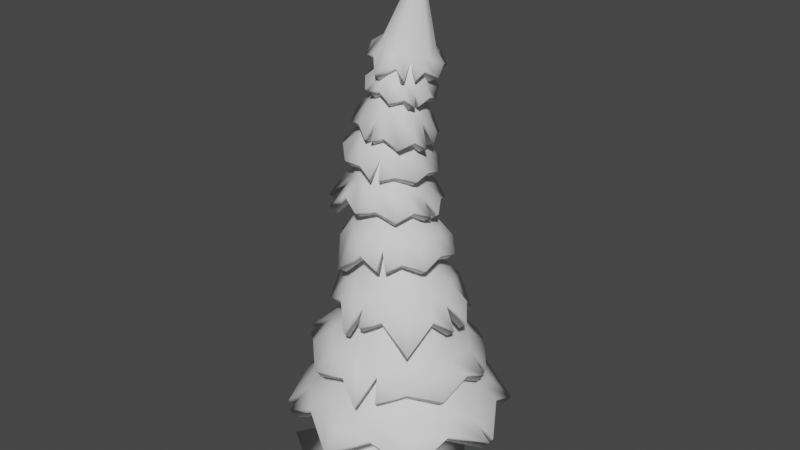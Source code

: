 # Source: arbol03.blend  (saved by Blender 2.92.15; exported with 4.5.12 LTS)
import bpy
from mathutils import Matrix  # noqa: F401  (used for matrix-valued properties, if any)

bpy.ops.wm.read_factory_settings(use_empty=True)
scene = bpy.context.scene
scene.name = 'Scene'

# ---- collections
col_collection = bpy.data.collections.new('Collection'); scene.collection.children.link(col_collection)

# ---- world
world_world = bpy.data.worlds.new('World'); scene.world = world_world
world_world.use_nodes = True; world_world.node_tree.nodes.clear()
_N = world_world.node_tree.nodes; _L = world_world.node_tree.links
n0 = _N.new('ShaderNodeOutputWorld'); n0.name = 'World Output'; n0.location = (300, 300)
n1 = _N.new('ShaderNodeBackground'); n1.name = 'Background'; n1.location = (10, 300)
n1.inputs[0].default_value = (0.05088, 0.05088, 0.05088, 1.0)
_L.new(n1.outputs[0], n0.inputs[0])
n0.is_active_output = True
world_world.color = (0.05088, 0.05088, 0.05088)
world_world.use_sun_shadow = False
world_world.sun_shadow_jitter_overblur = 0.0

# ---- meshes
me_cylinder = bpy.data.meshes.new('Cylinder')
me_cylinder.from_pydata([(-5.135e-08, 3.347, 0.0), (0.9102, 2.197, 0.0), (1.382, 1.59, 0.0), (1.967, 0.841, 0.0), (3.185, -0.04611, 0.0), (3.396, -1.233, 0.0), (0.7925, 1.694e-07, 15.91), (1.682, -2.235, 0.0), (1.095, -2.958, 0.0), (0.5533, -3.162, 0.0), (-1.164, -2.912, 0.0), (-1.935, -1.912, 0.0), (-3.419, -0.9332, 0.0), (-2.701, -0.1383, 0.0), (-2.197, 0.9102, 0.0), (-2.466, 1.82, 0.0), (-1.21, 2.543, 0.0), (0.3919, 0.3234, 14.0), (-1.128e-08, 1.346, 1.401), (-0.09799, 0.04263, 12.12), (-0.3919, 0.6888, 9.636), (0.294, 0.6201, 7.441), (1.989e-07, 0.7937, 5.26), (2.966e-08, 1.069, 2.624), (0.5078, 1.233, 1.307), (0.4458, 0.2998, 13.98), (0.4001, 0.9551, 2.516), (0.2711, 0.7595, 5.104), (0.525, 0.5729, 7.495), (-0.2296, 0.663, 9.558), (0.003638, 0.08529, 12.03), (0.9383, 0.9316, 1.242), (0.4915, 0.2605, 13.99), (0.7394, 0.6961, 2.464), (0.5009, 0.6096, 4.95), (0.7208, 0.4385, 7.541), (-0.09206, 0.5706, 9.482), (0.08979, 0.08058, 11.92), (1.226, 0.4888, 1.214), (0.522, 0.2117, 14.0), (0.966, 0.3312, 2.478), (0.6545, 0.3669, 4.821), (0.8517, 0.2373, 7.572), (-0.0001338, 0.4258, 9.421), (0.1474, 0.02925, 11.8), (1.327, -0.02846, 1.229), (0.5327, 0.1608, 14.03), (1.046, -0.0842, 2.555), (0.7084, 0.06841, 4.738), (0.8976, -2.875e-08, 7.583), (0.03215, 0.2505, 9.384), (0.1676, -0.06091, 11.69), (1.226, -0.5414, 1.284), (0.522, 0.1154, 14.07), (0.966, -0.4867, 2.683), (0.6545, -0.2405, 4.712), (0.8517, -0.2373, 7.572), (-0.0001338, 0.07138, 9.376), (0.1474, -0.1762, 11.61), (0.9383, -0.9719, 1.37), (0.4915, 0.08252, 14.11), (0.7394, -0.8152, 2.843), (0.5009, -0.5129, 4.748), (0.7208, -0.4385, 7.541), (-0.09206, -0.08419, 9.399), (0.08979, -0.299, 11.57), (0.5078, -1.254, 1.474), (0.4458, 0.06716, 14.15), (0.4001, -1.02, 3.01), (0.2711, -0.7071, 4.84), (0.525, -0.5729, 7.495), (-0.2296, -0.1926, 9.448), (0.003638, -0.4106, 11.58), (2.604e-07, -1.346, 1.581), (0.3919, 0.07165, 14.17), (2.807e-07, -1.069, 3.159), (4.08e-07, -0.7937, 4.974), (0.294, -0.6201, 7.441), (-0.3919, -0.2373, 9.518), (-0.09799, -0.4941, 11.63), (-0.5078, -1.233, 1.675), (0.3381, 0.09531, 14.19), (-0.4001, -0.9551, 3.267), (-0.2711, -0.7595, 5.13), (0.06294, -0.5729, 7.387), (-0.5542, -0.2115, 9.597), (-0.1996, -0.5368, 11.72), (-0.9383, -0.9316, 1.74), (0.2924, 0.1345, 14.18), (-0.7394, -0.6961, 3.318), (-0.5009, -0.6096, 5.284), (-0.1329, -0.4385, 7.34), (-0.6918, -0.1191, 9.672), (-0.2858, -0.5321, 11.83), (-1.226, -0.4888, 1.768), (0.2619, 0.1833, 14.17), (-0.966, -0.3312, 3.305), (-0.6545, -0.3669, 5.413), (-0.2638, -0.2373, 7.31), (-0.7837, 0.02574, 9.733), (-0.3433, -0.4808, 11.95), (-1.327, 0.02846, 1.753), (0.2511, 0.2343, 14.14), (-1.046, 0.0842, 3.228), (-0.7084, -0.06841, 5.497), (-0.3097, 4.387e-08, 7.299), (-0.816, 0.2011, 9.771), (-0.3635, -0.3906, 12.05), (-1.226, 0.5414, 1.698), (0.2619, 0.2797, 14.1), (-0.966, 0.4867, 3.1), (-0.6545, 0.2405, 5.522), (-0.2638, 0.2373, 7.31), (-0.7837, 0.3801, 9.778), (-0.3433, -0.2753, 12.13), (-0.9383, 0.9719, 1.612), (0.2924, 0.3126, 14.06), (-0.7394, 0.8152, 2.94), (-0.5009, 0.5129, 5.487), (-0.1329, 0.4385, 7.34), (-0.6918, 0.5357, 9.756), (-0.2858, -0.1525, 12.17), (-0.5078, 1.254, 1.508), (0.3381, 0.3279, 14.02), (-0.4001, 1.02, 2.773), (-0.2711, 0.7071, 5.395), (0.06294, 0.5729, 7.387), (-0.5542, 0.6441, 9.706), (-0.1996, -0.04088, 12.17), (-0.01288, 1.713, 0.654), (0.5031, 1.241, 0.5653), (-0.6405, 1.379, 0.7596), (0.8288, 0.9052, 0.507), (1.148, 0.4666, 0.4629), (1.64, -0.05054, 0.4153), (1.686, -0.679, 0.4298), (0.9458, -1.209, 0.54), (0.5784, -1.581, 0.6167), (0.2011, -1.69, 0.6954), (-0.6169, -1.556, 0.8166), (-1.055, -1.073, 0.8869), (-1.711, -0.5475, 0.9672), (-1.478, -0.06511, 0.9369), (-1.256, 0.5112, 0.8936), (-1.258, 1.006, 0.8632), (0.08939, 0.123, 13.1), (0.1539, 0.155, 13.07), (0.03473, 0.07104, 13.12), (-0.001784, 0.006994, 13.12), (-0.01461, -0.05936, 13.11), (-0.001784, -0.1179, 13.08), (0.03473, -0.1598, 13.04), (0.08939, -0.1785, 12.99), (0.1539, -0.1714, 12.95), (0.2183, -0.1394, 12.92), (0.273, -0.08737, 12.9), (0.3095, -0.02333, 12.9), (0.3223, 0.04302, 12.91), (0.3095, 0.1016, 12.94), (0.273, 0.1434, 12.98), (0.2183, 0.1622, 13.03)], [], [(131, 122, 18, 129), (132, 31, 38, 133), (133, 38, 45, 134), (134, 45, 52, 135), (135, 52, 59, 136), (136, 59, 66, 137), (137, 66, 73, 138), (138, 73, 80, 139), (139, 80, 87, 140), (140, 87, 94, 141), (141, 94, 101, 142), (142, 101, 108, 143), (143, 108, 115, 144), (144, 115, 122, 131), (129, 18, 24, 130), (0, 1, 2, 3, 4, 5, 7, 8, 9, 10, 11, 12, 13, 14, 15, 16), (130, 24, 31, 132), (116, 6, 123), (109, 6, 116), (102, 6, 109), (95, 6, 102), (88, 6, 95), (81, 6, 88), (74, 6, 81), (67, 6, 74), (60, 6, 67), (53, 6, 60), (46, 6, 53), (39, 6, 46), (32, 6, 39), (25, 6, 32), (17, 6, 25), (145, 146, 19, 128), (128, 19, 20, 127), (127, 20, 21, 126), (126, 21, 22, 125), (125, 22, 23, 124), (124, 23, 18, 122), (147, 145, 128, 121), (121, 128, 127, 120), (120, 127, 126, 119), (119, 126, 125, 118), (118, 125, 124, 117), (117, 124, 122, 115), (148, 147, 121, 114), (114, 121, 120, 113), (113, 120, 119, 112), (112, 119, 118, 111), (111, 118, 117, 110), (110, 117, 115, 108), (149, 148, 114, 107), (107, 114, 113, 106), (106, 113, 112, 105), (105, 112, 111, 104), (104, 111, 110, 103), (103, 110, 108, 101), (150, 149, 107, 100), (100, 107, 106, 99), (99, 106, 105, 98), (98, 105, 104, 97), (97, 104, 103, 96), (96, 103, 101, 94), (151, 150, 100, 93), (93, 100, 99, 92), (92, 99, 98, 91), (91, 98, 97, 90), (90, 97, 96, 89), (89, 96, 94, 87), (152, 151, 93, 86), (86, 93, 92, 85), (85, 92, 91, 84), (84, 91, 90, 83), (83, 90, 89, 82), (82, 89, 87, 80), (153, 152, 86, 79), (79, 86, 85, 78), (78, 85, 84, 77), (77, 84, 83, 76), (76, 83, 82, 75), (75, 82, 80, 73), (154, 153, 79, 72), (72, 79, 78, 71), (71, 78, 77, 70), (70, 77, 76, 69), (69, 76, 75, 68), (68, 75, 73, 66), (155, 154, 72, 65), (65, 72, 71, 64), (64, 71, 70, 63), (63, 70, 69, 62), (62, 69, 68, 61), (61, 68, 66, 59), (156, 155, 65, 58), (58, 65, 64, 57), (57, 64, 63, 56), (56, 63, 62, 55), (55, 62, 61, 54), (54, 61, 59, 52), (157, 156, 58, 51), (51, 58, 57, 50), (50, 57, 56, 49), (49, 56, 55, 48), (48, 55, 54, 47), (47, 54, 52, 45), (158, 157, 51, 44), (44, 51, 50, 43), (43, 50, 49, 42), (42, 49, 48, 41), (41, 48, 47, 40), (40, 47, 45, 38), (159, 158, 44, 37), (37, 44, 43, 36), (36, 43, 42, 35), (35, 42, 41, 34), (34, 41, 40, 33), (33, 40, 38, 31), (160, 159, 37, 30), (30, 37, 36, 29), (29, 36, 35, 28), (28, 35, 34, 27), (27, 34, 33, 26), (26, 33, 31, 24), (146, 160, 30, 19), (19, 30, 29, 20), (20, 29, 28, 21), (21, 28, 27, 22), (22, 27, 26, 23), (23, 26, 24, 18), (123, 6, 17), (1, 130, 132, 2), (0, 129, 130, 1), (15, 144, 131, 16), (14, 143, 144, 15), (13, 142, 143, 14), (12, 141, 142, 13), (11, 140, 141, 12), (10, 139, 140, 11), (9, 138, 139, 10), (8, 137, 138, 9), (7, 136, 137, 8), (5, 135, 136, 7), (4, 134, 135, 5), (3, 133, 134, 4), (2, 132, 133, 3), (16, 131, 129, 0), (17, 25, 160, 146), (25, 32, 159, 160), (32, 39, 158, 159), (39, 46, 157, 158), (46, 53, 156, 157), (53, 60, 155, 156), (60, 67, 154, 155), (67, 74, 153, 154), (74, 81, 152, 153), (81, 88, 151, 152), (88, 95, 150, 151), (95, 102, 149, 150), (102, 109, 148, 149), (109, 116, 147, 148), (116, 123, 145, 147), (123, 17, 146, 145)])
me_cylinder.polygons.foreach_set('use_smooth', [True] * 161)
_uv = me_cylinder.uv_layers.new(name='UVMap')
_uv.uv.foreach_set('vector', [0.0625, 0.5234, 0.0625, 0.5506, 0.0, 0.5506, 0.0, 0.5234, 0.875, 0.5234, 0.875, 0.5506, 0.8125, 0.5506, 0.8125, 0.5234, 0.8125, 0.5234, 0.8125, 0.5506, 0.75, 0.5506, 0.75, 0.5234, 0.75, 0.5234, 0.75, 0.5506, 0.6875, 0.5506, 0.6875, 0.5234, 0.6875, 0.5234, 0.6875, 0.5506, 0.625, 0.5506, 0.625, 0.5234, 0.625, 0.5234, 0.625, 0.5506, 0.5625, 0.5506, 0.5625, 0.5234, 0.5625, 0.5234, 0.5625, 0.5506, 0.5, 0.5506, 0.5, 0.5234, 0.5, 0.5234, 0.5, 0.5506, 0.4375, 0.5506, 0.4375, 0.5234, 0.4375, 0.5234, 0.4375, 0.5506, 0.375, 0.5506, 0.375, 0.5234, 0.375, 0.5234, 0.375, 0.5506, 0.3125, 0.5506, 0.3125, 0.5234, 0.3125, 0.5234, 0.3125, 0.5506, 0.25, 0.5506, 0.25, 0.5234, 0.25, 0.5234, 0.25, 0.5506, 0.1875, 0.5506, 0.1875, 0.5234, 0.1875, 0.5234, 0.1875, 0.5506, 0.125, 0.5506, 0.125, 0.5234, 0.125, 0.5234, 0.125, 0.5506, 0.0625, 0.5506, 0.0625, 0.5234, 1.0, 0.5234, 1.0, 0.5506, 0.9375, 0.5506, 0.9375, 0.5234, 0.75, 0.49, 0.8418, 0.4717, 0.9197, 0.4197, 0.9717, 0.3418, 0.99, 0.25, 0.9717, 0.1582, 0.9197, 0.08029, 0.8418, 0.02827, 0.75, 0.01, 0.6582, 0.02827, 0.5803, 0.08029, 0.5283, 0.1582, 0.51, 0.25, 0.5283, 0.3418, 0.5803, 0.4197, 0.6582, 0.4717, 0.9375, 0.5234, 0.9375, 0.5506, 0.875, 0.5506, 0.875, 0.5234, 0.125, 0.9758, 0.0625, 1.0, 0.0625, 0.9758, 0.1875, 0.9758, 0.125, 1.0, 0.125, 0.9758, 0.25, 0.9758, 0.1875, 1.0, 0.1875, 0.9758, 0.3125, 0.9758, 0.25, 1.0, 0.25, 0.9758, 0.375, 0.9758, 0.3125, 1.0, 0.3125, 0.9758, 0.4375, 0.9758, 0.375, 1.0, 0.375, 0.9758, 0.5, 0.9758, 0.4375, 1.0, 0.4375, 0.9758, 0.5625, 0.9758, 0.5, 1.0, 0.5, 0.9758, 0.625, 0.9758, 0.5625, 1.0, 0.5625, 0.9758, 0.6875, 0.9758, 0.625, 1.0, 0.625, 0.9758, 0.75, 0.9758, 0.6875, 1.0, 0.6875, 0.9758, 0.8125, 0.9758, 0.75, 1.0, 0.75, 0.9758, 0.875, 0.9758, 0.8125, 1.0, 0.8125, 0.9758, 0.9375, 0.9758, 0.875, 1.0, 0.875, 0.9758, 1.0, 0.9758, 0.9375, 1.0, 0.9375, 0.9758, 0.0625, 0.9391, 0.0, 0.9391, 0.0, 0.9003, 0.0625, 0.9003, 0.0625, 0.9003, 0.0, 0.9003, 0.0, 0.8247, 0.0625, 0.8247, 0.0625, 0.8247, 0.0, 0.8247, 0.0, 0.7492, 0.0625, 0.7492, 0.0625, 0.7492, 0.0, 0.7492, 0.0, 0.6737, 0.0625, 0.6737, 0.0625, 0.6737, 0.0, 0.6737, 0.0, 0.5981, 0.0625, 0.5981, 0.0625, 0.5981, 0.0, 0.5981, 0.0, 0.5506, 0.0625, 0.5506, 0.125, 0.9391, 0.0625, 0.9391, 0.0625, 0.9003, 0.125, 0.9003, 0.125, 0.9003, 0.0625, 0.9003, 0.0625, 0.8247, 0.125, 0.8247, 0.125, 0.8247, 0.0625, 0.8247, 0.0625, 0.7492, 0.125, 0.7492, 0.125, 0.7492, 0.0625, 0.7492, 0.0625, 0.6737, 0.125, 0.6737, 0.125, 0.6737, 0.0625, 0.6737, 0.0625, 0.5981, 0.125, 0.5981, 0.125, 0.5981, 0.0625, 0.5981, 0.0625, 0.5506, 0.125, 0.5506, 0.1875, 0.9391, 0.125, 0.9391, 0.125, 0.9003, 0.1875, 0.9003, 0.1875, 0.9003, 0.125, 0.9003, 0.125, 0.8247, 0.1875, 0.8247, 0.1875, 0.8247, 0.125, 0.8247, 0.125, 0.7492, 0.1875, 0.7492, 0.1875, 0.7492, 0.125, 0.7492, 0.125, 0.6737, 0.1875, 0.6737, 0.1875, 0.6737, 0.125, 0.6737, 0.125, 0.5981, 0.1875, 0.5981, 0.1875, 0.5981, 0.125, 0.5981, 0.125, 0.5506, 0.1875, 0.5506, 0.25, 0.9391, 0.1875, 0.9391, 0.1875, 0.9003, 0.25, 0.9003, 0.25, 0.9003, 0.1875, 0.9003, 0.1875, 0.8247, 0.25, 0.8247, 0.25, 0.8247, 0.1875, 0.8247, 0.1875, 0.7492, 0.25, 0.7492, 0.25, 0.7492, 0.1875, 0.7492, 0.1875, 0.6737, 0.25, 0.6737, 0.25, 0.6737, 0.1875, 0.6737, 0.1875, 0.5981, 0.25, 0.5981, 0.25, 0.5981, 0.1875, 0.5981, 0.1875, 0.5506, 0.25, 0.5506, 0.3125, 0.9391, 0.25, 0.9391, 0.25, 0.9003, 0.3125, 0.9003, 0.3125, 0.9003, 0.25, 0.9003, 0.25, 0.8247, 0.3125, 0.8247, 0.3125, 0.8247, 0.25, 0.8247, 0.25, 0.7492, 0.3125, 0.7492, 0.3125, 0.7492, 0.25, 0.7492, 0.25, 0.6737, 0.3125, 0.6737, 0.3125, 0.6737, 0.25, 0.6737, 0.25, 0.5981, 0.3125, 0.5981, 0.3125, 0.5981, 0.25, 0.5981, 0.25, 0.5506, 0.3125, 0.5506, 0.375, 0.9391, 0.3125, 0.9391, 0.3125, 0.9003, 0.375, 0.9003, 0.375, 0.9003, 0.3125, 0.9003, 0.3125, 0.8247, 0.375, 0.8247, 0.375, 0.8247, 0.3125, 0.8247, 0.3125, 0.7492, 0.375, 0.7492, 0.375, 0.7492, 0.3125, 0.7492, 0.3125, 0.6737, 0.375, 0.6737, 0.375, 0.6737, 0.3125, 0.6737, 0.3125, 0.5981, 0.375, 0.5981, 0.375, 0.5981, 0.3125, 0.5981, 0.3125, 0.5506, 0.375, 0.5506, 0.4375, 0.9391, 0.375, 0.9391, 0.375, 0.9003, 0.4375, 0.9003, 0.4375, 0.9003, 0.375, 0.9003, 0.375, 0.8247, 0.4375, 0.8247, 0.4375, 0.8247, 0.375, 0.8247, 0.375, 0.7492, 0.4375, 0.7492, 0.4375, 0.7492, 0.375, 0.7492, 0.375, 0.6737, 0.4375, 0.6737, 0.4375, 0.6737, 0.375, 0.6737, 0.375, 0.5981, 0.4375, 0.5981, 0.4375, 0.5981, 0.375, 0.5981, 0.375, 0.5506, 0.4375, 0.5506, 0.5, 0.9391, 0.4375, 0.9391, 0.4375, 0.9003, 0.5, 0.9003, 0.5, 0.9003, 0.4375, 0.9003, 0.4375, 0.8247, 0.5, 0.8247, 0.5, 0.8247, 0.4375, 0.8247, 0.4375, 0.7492, 0.5, 0.7492, 0.5, 0.7492, 0.4375, 0.7492, 0.4375, 0.6737, 0.5, 0.6737, 0.5, 0.6737, 0.4375, 0.6737, 0.4375, 0.5981, 0.5, 0.5981, 0.5, 0.5981, 0.4375, 0.5981, 0.4375, 0.5506, 0.5, 0.5506, 0.5625, 0.9391, 0.5, 0.9391, 0.5, 0.9003, 0.5625, 0.9003, 0.5625, 0.9003, 0.5, 0.9003, 0.5, 0.8247, 0.5625, 0.8247, 0.5625, 0.8247, 0.5, 0.8247, 0.5, 0.7492, 0.5625, 0.7492, 0.5625, 0.7492, 0.5, 0.7492, 0.5, 0.6737, 0.5625, 0.6737, 0.5625, 0.6737, 0.5, 0.6737, 0.5, 0.5981, 0.5625, 0.5981, 0.5625, 0.5981, 0.5, 0.5981, 0.5, 0.5506, 0.5625, 0.5506, 0.625, 0.9391, 0.5625, 0.9391, 0.5625, 0.9003, 0.625, 0.9003, 0.625, 0.9003, 0.5625, 0.9003, 0.5625, 0.8247, 0.625, 0.8247, 0.625, 0.8247, 0.5625, 0.8247, 0.5625, 0.7492, 0.625, 0.7492, 0.625, 0.7492, 0.5625, 0.7492, 0.5625, 0.6737, 0.625, 0.6737, 0.625, 0.6737, 0.5625, 0.6737, 0.5625, 0.5981, 0.625, 0.5981, 0.625, 0.5981, 0.5625, 0.5981, 0.5625, 0.5506, 0.625, 0.5506, 0.6875, 0.9391, 0.625, 0.9391, 0.625, 0.9003, 0.6875, 0.9003, 0.6875, 0.9003, 0.625, 0.9003, 0.625, 0.8247, 0.6875, 0.8247, 0.6875, 0.8247, 0.625, 0.8247, 0.625, 0.7492, 0.6875, 0.7492, 0.6875, 0.7492, 0.625, 0.7492, 0.625, 0.6737, 0.6875, 0.6737, 0.6875, 0.6737, 0.625, 0.6737, 0.625, 0.5981, 0.6875, 0.5981, 0.6875, 0.5981, 0.625, 0.5981, 0.625, 0.5506, 0.6875, 0.5506, 0.75, 0.9391, 0.6875, 0.9391, 0.6875, 0.9003, 0.75, 0.9003, 0.75, 0.9003, 0.6875, 0.9003, 0.6875, 0.8247, 0.75, 0.8247, 0.75, 0.8247, 0.6875, 0.8247, 0.6875, 0.7492, 0.75, 0.7492, 0.75, 0.7492, 0.6875, 0.7492, 0.6875, 0.6737, 0.75, 0.6737, 0.75, 0.6737, 0.6875, 0.6737, 0.6875, 0.5981, 0.75, 0.5981, 0.75, 0.5981, 0.6875, 0.5981, 0.6875, 0.5506, 0.75, 0.5506, 0.8125, 0.9391, 0.75, 0.9391, 0.75, 0.9003, 0.8125, 0.9003, 0.8125, 0.9003, 0.75, 0.9003, 0.75, 0.8247, 0.8125, 0.8247, 0.8125, 0.8247, 0.75, 0.8247, 0.75, 0.7492, 0.8125, 0.7492, 0.8125, 0.7492, 0.75, 0.7492, 0.75, 0.6737, 0.8125, 0.6737, 0.8125, 0.6737, 0.75, 0.6737, 0.75, 0.5981, 0.8125, 0.5981, 0.8125, 0.5981, 0.75, 0.5981, 0.75, 0.5506, 0.8125, 0.5506, 0.875, 0.9391, 0.8125, 0.9391, 0.8125, 0.9003, 0.875, 0.9003, 0.875, 0.9003, 0.8125, 0.9003, 0.8125, 0.8247, 0.875, 0.8247, 0.875, 0.8247, 0.8125, 0.8247, 0.8125, 0.7492, 0.875, 0.7492, 0.875, 0.7492, 0.8125, 0.7492, 0.8125, 0.6737, 0.875, 0.6737, 0.875, 0.6737, 0.8125, 0.6737, 0.8125, 0.5981, 0.875, 0.5981, 0.875, 0.5981, 0.8125, 0.5981, 0.8125, 0.5506, 0.875, 0.5506, 0.9375, 0.9391, 0.875, 0.9391, 0.875, 0.9003, 0.9375, 0.9003, 0.9375, 0.9003, 0.875, 0.9003, 0.875, 0.8247, 0.9375, 0.8247, 0.9375, 0.8247, 0.875, 0.8247, 0.875, 0.7492, 0.9375, 0.7492, 0.9375, 0.7492, 0.875, 0.7492, 0.875, 0.6737, 0.9375, 0.6737, 0.9375, 0.6737, 0.875, 0.6737, 0.875, 0.5981, 0.9375, 0.5981, 0.9375, 0.5981, 0.875, 0.5981, 0.875, 0.5506, 0.9375, 0.5506, 1.0, 0.9391, 0.9375, 0.9391, 0.9375, 0.9003, 1.0, 0.9003, 1.0, 0.9003, 0.9375, 0.9003, 0.9375, 0.8247, 1.0, 0.8247, 1.0, 0.8247, 0.9375, 0.8247, 0.9375, 0.7492, 1.0, 0.7492, 1.0, 0.7492, 0.9375, 0.7492, 0.9375, 0.6737, 1.0, 0.6737, 1.0, 0.6737, 0.9375, 0.6737, 0.9375, 0.5981, 1.0, 0.5981, 1.0, 0.5981, 0.9375, 0.5981, 0.9375, 0.5506, 1.0, 0.5506, 0.0625, 0.9758, 0.0, 1.0, 0.0, 0.9758, 0.9375, 0.5, 0.9375, 0.5234, 0.875, 0.5234, 0.875, 0.5, 1.0, 0.5, 1.0, 0.5234, 0.9375, 0.5234, 0.9375, 0.5, 0.125, 0.5, 0.125, 0.5234, 0.0625, 0.5234, 0.0625, 0.5, 0.1875, 0.5, 0.1875, 0.5234, 0.125, 0.5234, 0.125, 0.5, 0.25, 0.5, 0.25, 0.5234, 0.1875, 0.5234, 0.1875, 0.5, 0.3125, 0.5, 0.3125, 0.5234, 0.25, 0.5234, 0.25, 0.5, 0.375, 0.5, 0.375, 0.5234, 0.3125, 0.5234, 0.3125, 0.5, 0.4375, 0.5, 0.4375, 0.5234, 0.375, 0.5234, 0.375, 0.5, 0.5, 0.5, 0.5, 0.5234, 0.4375, 0.5234, 0.4375, 0.5, 0.5625, 0.5, 0.5625, 0.5234, 0.5, 0.5234, 0.5, 0.5, 0.625, 0.5, 0.625, 0.5234, 0.5625, 0.5234, 0.5625, 0.5, 0.6875, 0.5, 0.6875, 0.5234, 0.625, 0.5234, 0.625, 0.5, 0.75, 0.5, 0.75, 0.5234, 0.6875, 0.5234, 0.6875, 0.5, 0.8125, 0.5, 0.8125, 0.5234, 0.75, 0.5234, 0.75, 0.5, 0.875, 0.5, 0.875, 0.5234, 0.8125, 0.5234, 0.8125, 0.5, 0.0625, 0.5, 0.0625, 0.5234, 0.0, 0.5234, 0.0, 0.5, 1.0, 0.9758, 0.9375, 0.9758, 0.9375, 0.9391, 1.0, 0.9391, 0.9375, 0.9758, 0.875, 0.9758, 0.875, 0.9391, 0.9375, 0.9391, 0.875, 0.9758, 0.8125, 0.9758, 0.8125, 0.9391, 0.875, 0.9391, 0.8125, 0.9758, 0.75, 0.9758, 0.75, 0.9391, 0.8125, 0.9391, 0.75, 0.9758, 0.6875, 0.9758, 0.6875, 0.9391, 0.75, 0.9391, 0.6875, 0.9758, 0.625, 0.9758, 0.625, 0.9391, 0.6875, 0.9391, 0.625, 0.9758, 0.5625, 0.9758, 0.5625, 0.9391, 0.625, 0.9391, 0.5625, 0.9758, 0.5, 0.9758, 0.5, 0.9391, 0.5625, 0.9391, 0.5, 0.9758, 0.4375, 0.9758, 0.4375, 0.9391, 0.5, 0.9391, 0.4375, 0.9758, 0.375, 0.9758, 0.375, 0.9391, 0.4375, 0.9391, 0.375, 0.9758, 0.3125, 0.9758, 0.3125, 0.9391, 0.375, 0.9391, 0.3125, 0.9758, 0.25, 0.9758, 0.25, 0.9391, 0.3125, 0.9391, 0.25, 0.9758, 0.1875, 0.9758, 0.1875, 0.9391, 0.25, 0.9391, 0.1875, 0.9758, 0.125, 0.9758, 0.125, 0.9391, 0.1875, 0.9391, 0.125, 0.9758, 0.0625, 0.9758, 0.0625, 0.9391, 0.125, 0.9391, 0.0625, 0.9758, 0.0, 0.9758, 0.0, 0.9391, 0.0625, 0.9391])
me_cylinder.use_remesh_fix_poles = True
me_cylinder.use_remesh_preserve_attributes = False
me_cylinder.use_mirror_vertex_groups = False
me_cylinder.update()
me_cylinder_001 = bpy.data.meshes.new('Cylinder.001')
me_cylinder_001.from_pydata([(-0.5061, 3.3, -2.618), (2.389e-08, 0.8114, 1.0), (1.083, 2.672, -1.881), (0.3105, 0.7496, 1.0), (2.405, 2.26, -2.521), (0.5737, 0.5737, 1.0), (2.648, 1.107, -1.881), (0.7496, 0.3105, 1.0), (3.296, -0.09722, -2.365), (0.8114, -3.547e-08, 1.0), (2.648, -1.107, -1.881), (0.7496, -0.3105, 1.0), (2.301, -2.33, -2.439), (0.5737, -0.5737, 1.0), (1.083, -2.672, -1.881), (0.3105, -0.7496, 1.0), (-0.02822, -3.295, -2.439), (1.464e-07, -0.8114, 1.0), (-1.13, -2.672, -1.881), (-0.3105, -0.7496, 1.0), (-2.495, -2.201, -2.439), (-0.5737, -0.5737, 1.0), (-2.695, -1.107, -1.881), (-0.7496, -0.3105, 1.0), (-3.323, 0.05817, -2.199), (-0.8114, 9.676e-09, 1.0), (-2.659, 1.102, -1.808), (-0.7496, 0.3105, 1.0), (-2.321, 2.325, -2.366), (-0.5737, 0.5737, 1.0), (-1.13, 2.672, -1.881), (-0.3105, 0.7496, 1.0), (-0.02384, 2.688, -1.906), (0.8871, 2.19, -1.467), (1.877, 1.901, -1.906), (2.17, 0.9073, -1.467), (2.664, -2.593e-07, -1.906), (2.17, -0.9073, -1.467), (1.877, -1.901, -1.906), (0.8871, -2.19, -1.467), (-0.02384, -2.688, -1.906), (-0.9276, -2.19, -1.467), (-1.924, -1.901, -1.906), (-2.211, -0.9073, -1.467), (-2.712, -1.097e-07, -1.906), (-2.211, 0.9073, -1.467), (-1.924, 1.901, -1.906), (-0.9276, 2.19, -1.467), (0.1872, 3.325, -2.439), (3.145, 0.2984, -2.567), (-2.144, -2.529, -2.433), (-0.03368, 1.674, -0.9569), (0.5614, 1.424, -0.4615), (1.201, 1.21, -0.628), (1.391, 0.5899, -0.3719), (1.699, -1.941e-07, -0.5742), (1.391, -0.5899, -0.3719), (1.201, -1.21, -0.628), (0.5614, -1.424, -0.4615), (-0.001837, -1.711, -0.758), (-0.6116, -1.424, -0.5883), (-1.205, -1.21, -0.888), (-1.441, -0.5899, -0.678), (-1.698, -0.05336, -1.187), (-1.435, 0.5839, -0.8541), (-1.205, 1.21, -0.888), (-0.6116, 1.424, -0.5883)], [], [(51, 1, 3, 52), (52, 3, 5, 53), (53, 5, 7, 54), (54, 7, 9, 55), (55, 9, 11, 56), (56, 11, 13, 57), (57, 13, 15, 58), (58, 15, 17, 59), (59, 17, 19, 60), (60, 19, 21, 61), (61, 21, 23, 62), (62, 23, 25, 63), (63, 25, 27, 64), (64, 27, 29, 65), (65, 29, 31, 66), (66, 31, 1, 51), (30, 47, 32, 0), (28, 46, 47, 30), (26, 45, 46, 28), (24, 44, 45, 26), (22, 43, 44, 24), (20, 42, 43, 22), (18, 41, 42, 50), (16, 40, 41, 18), (14, 39, 40, 16), (12, 38, 39, 14), (10, 37, 38, 12), (8, 36, 37, 10), (6, 35, 36, 49), (4, 34, 35, 6), (2, 33, 34, 4), (48, 32, 33, 2), (47, 66, 51, 32), (46, 65, 66, 47), (45, 64, 65, 46), (44, 63, 64, 45), (43, 62, 63, 44), (42, 61, 62, 43), (41, 60, 61, 42), (40, 59, 60, 41), (39, 58, 59, 40), (38, 57, 58, 39), (37, 56, 57, 38), (36, 55, 56, 37), (35, 54, 55, 36), (34, 53, 54, 35), (33, 52, 53, 34), (32, 51, 52, 33)])
me_cylinder_001.polygons.foreach_set('use_smooth', [True] * 48)
_uv = me_cylinder_001.uv_layers.new(name='UVMap')
_uv.uv.foreach_set('vector', [1.0, 0.7403, 1.0, 1.0, 0.9375, 1.0, 0.9375, 0.7824, 0.9375, 0.7824, 0.9375, 1.0, 0.875, 1.0, 0.875, 0.7403, 0.875, 0.7403, 0.875, 1.0, 0.8125, 1.0, 0.8125, 0.7824, 0.8125, 0.7824, 0.8125, 1.0, 0.75, 1.0, 0.75, 0.7403, 0.75, 0.7403, 0.75, 1.0, 0.6875, 1.0, 0.6875, 0.7824, 0.6875, 0.7824, 0.6875, 1.0, 0.625, 1.0, 0.625, 0.7403, 0.625, 0.7403, 0.625, 1.0, 0.5625, 1.0, 0.5625, 0.7824, 0.5625, 0.7824, 0.5625, 1.0, 0.5, 1.0, 0.5, 0.7403, 0.5, 0.7403, 0.5, 1.0, 0.4375, 1.0, 0.4375, 0.7824, 0.4375, 0.7824, 0.4375, 1.0, 0.375, 1.0, 0.375, 0.7403, 0.375, 0.7403, 0.375, 1.0, 0.3125, 1.0, 0.3125, 0.7824, 0.3125, 0.7824, 0.3125, 1.0, 0.25, 1.0, 0.25, 0.7403, 0.25, 0.7403, 0.25, 1.0, 0.1875, 1.0, 0.1875, 0.7824, 0.1875, 0.7824, 0.1875, 1.0, 0.125, 1.0, 0.125, 0.7403, 0.125, 0.7403, 0.125, 1.0, 0.0625, 1.0, 0.0625, 0.7824, 0.0625, 0.7824, 0.0625, 1.0, 0.0, 1.0, 0.0, 0.7403, 0.0625, 0.5811, 0.0625, 0.644, 0.0, 0.575, 0.0, 0.5, 0.125, 0.5, 0.125, 0.575, 0.0625, 0.644, 0.0625, 0.5811, 0.1875, 0.5811, 0.1875, 0.644, 0.125, 0.575, 0.125, 0.5, 0.25, 0.5, 0.25, 0.575, 0.1875, 0.644, 0.1875, 0.5811, 0.3125, 0.5811, 0.3125, 0.644, 0.25, 0.575, 0.25, 0.5, 0.375, 0.5, 0.375, 0.575, 0.3125, 0.644, 0.3125, 0.5811, 0.4375, 0.5811, 0.4375, 0.644, 0.375, 0.575, 0.375, 0.5, 0.5, 0.5, 0.5, 0.575, 0.4375, 0.644, 0.4375, 0.5811, 0.5625, 0.5811, 0.5625, 0.644, 0.5, 0.575, 0.5, 0.5, 0.625, 0.5, 0.625, 0.575, 0.5625, 0.644, 0.5625, 0.5811, 0.6875, 0.5811, 0.6875, 0.644, 0.625, 0.575, 0.625, 0.5, 0.75, 0.5, 0.75, 0.575, 0.6875, 0.644, 0.6875, 0.5811, 0.8125, 0.5811, 0.8125, 0.644, 0.75, 0.575, 0.75, 0.5, 0.875, 0.5, 0.875, 0.575, 0.8125, 0.644, 0.8125, 0.5811, 0.9375, 0.5811, 0.9375, 0.644, 0.875, 0.575, 0.875, 0.5, 1.0, 0.5, 1.0, 0.575, 0.9375, 0.644, 0.9375, 0.5811, 0.0625, 0.644, 0.0625, 0.7824, 0.0, 0.7403, 0.0, 0.575, 0.125, 0.575, 0.125, 0.7403, 0.0625, 0.7824, 0.0625, 0.644, 0.1875, 0.644, 0.1875, 0.7824, 0.125, 0.7403, 0.125, 0.575, 0.25, 0.575, 0.25, 0.7403, 0.1875, 0.7824, 0.1875, 0.644, 0.3125, 0.644, 0.3125, 0.7824, 0.25, 0.7403, 0.25, 0.575, 0.375, 0.575, 0.375, 0.7403, 0.3125, 0.7824, 0.3125, 0.644, 0.4375, 0.644, 0.4375, 0.7824, 0.375, 0.7403, 0.375, 0.575, 0.5, 0.575, 0.5, 0.7403, 0.4375, 0.7824, 0.4375, 0.644, 0.5625, 0.644, 0.5625, 0.7824, 0.5, 0.7403, 0.5, 0.575, 0.625, 0.575, 0.625, 0.7403, 0.5625, 0.7824, 0.5625, 0.644, 0.6875, 0.644, 0.6875, 0.7824, 0.625, 0.7403, 0.625, 0.575, 0.75, 0.575, 0.75, 0.7403, 0.6875, 0.7824, 0.6875, 0.644, 0.8125, 0.644, 0.8125, 0.7824, 0.75, 0.7403, 0.75, 0.575, 0.875, 0.575, 0.875, 0.7403, 0.8125, 0.7824, 0.8125, 0.644, 0.9375, 0.644, 0.9375, 0.7824, 0.875, 0.7403, 0.875, 0.575, 1.0, 0.575, 1.0, 0.7403, 0.9375, 0.7824, 0.9375, 0.644])
me_cylinder_001.use_remesh_fix_poles = True
me_cylinder_001.use_remesh_preserve_attributes = False
me_cylinder_001.use_mirror_vertex_groups = False
me_cylinder_001.update()
me_cylinder_002 = bpy.data.meshes.new('Cylinder.002')
me_cylinder_002.from_pydata([(-0.02578, 2.703, -2.142), (3.487e-08, 0.7179, 1.0), (1.078, 2.671, -2.439), (0.2747, 0.6633, 1.0), (1.886, 1.912, -2.142), (0.5076, 0.5076, 1.0), (2.784, 0.7148, -2.373), (0.6633, 0.2747, 1.0), (2.638, 0.06682, -2.07), (0.7179, -2.966e-08, 1.0), (2.643, -1.106, -2.439), (0.6633, -0.2747, 1.0), (1.886, -1.912, -2.142), (0.5076, -0.5076, 1.0), (0.735, -2.941, -2.688), (0.2747, -0.6633, 1.0), (0.06117, -2.767, -1.98), (1.433e-07, -0.7179, 1.0), (-1.134, -2.671, -2.439), (-0.2747, -0.6633, 1.0), (-1.937, -1.912, -2.142), (-0.5076, -0.5076, 1.0), (-2.882, -0.9664, -2.41), (-0.6633, -0.2747, 1.0), (-2.729, -1.432e-07, -2.142), (-0.7179, 1.028e-08, 1.0), (-2.828, 1.137, -2.306), (-0.6633, 0.2747, 1.0), (-1.937, 1.912, -2.142), (-0.5076, 0.5076, 1.0), (-0.6805, 2.855, -2.746), (-0.2747, 0.6633, 1.0), (-0.02152, 2.129, -1.622), (0.8454, 2.097, -1.845), (1.484, 1.506, -1.622), (2.074, 0.8687, -1.845), (2.005, -0.1315, -1.706), (2.074, -0.8687, -1.845), (1.484, -1.506, -1.622), (0.8454, -2.097, -1.845), (-0.02152, -2.129, -1.622), (-0.8921, -2.097, -1.845), (-1.527, -1.506, -1.622), (-2.121, -0.8687, -1.845), (-2.151, -1.314e-07, -1.622), (-2.121, 0.8687, -1.845), (-1.527, 1.506, -1.622), (-0.8921, 2.097, -1.845), (1.229, -2.598, -2.427), (-2.618, -1.286, -2.44), (-1.292, 2.593, -2.461), (2.519, 1.24, -2.604), (-0.01591, 1.463, -0.7967), (0.5772, 1.429, -0.9187), (1.019, 1.035, -0.7784), (1.337, 0.5663, -0.9305), (1.447, -1.808e-07, -0.7709), (1.414, -0.5919, -0.9039), (1.019, -1.035, -0.7784), (0.5772, -1.429, -0.9187), (-0.08067, -1.267, -0.8017), (-0.5776, -1.505, -1.222), (-1.05, -1.035, -0.815), (-1.444, -0.5919, -0.9544), (-1.479, -9.246e-08, -0.8226), (-1.444, 0.5919, -0.9544), (-1.05, 1.035, -0.815), (-0.6065, 1.429, -0.9396)], [], [(52, 1, 3, 53), (53, 3, 5, 54), (54, 5, 7, 55), (55, 7, 9, 56), (56, 9, 11, 57), (57, 11, 13, 58), (58, 13, 15, 59), (59, 15, 17, 60), (60, 17, 19, 61), (61, 19, 21, 62), (62, 21, 23, 63), (63, 23, 25, 64), (64, 25, 27, 65), (65, 27, 29, 66), (66, 29, 31, 67), (67, 31, 1, 52), (30, 47, 32, 0), (28, 46, 47, 50), (26, 45, 46, 28), (24, 44, 45, 26), (22, 43, 44, 24), (20, 42, 43, 49), (18, 41, 42, 20), (16, 40, 41, 18), (14, 39, 40, 16), (12, 38, 39, 48), (10, 37, 38, 12), (8, 36, 37, 10), (6, 35, 36, 8), (4, 34, 35, 51), (2, 33, 34, 4), (0, 32, 33, 2), (47, 67, 52, 32), (46, 66, 67, 47), (45, 65, 66, 46), (44, 64, 65, 45), (43, 63, 64, 44), (42, 62, 63, 43), (41, 61, 62, 42), (40, 60, 61, 41), (39, 59, 60, 40), (38, 58, 59, 39), (37, 57, 58, 38), (36, 56, 57, 37), (35, 55, 56, 36), (34, 54, 55, 35), (33, 53, 54, 34), (32, 52, 53, 33)])
me_cylinder_002.polygons.foreach_set('use_smooth', [True] * 48)
_uv = me_cylinder_002.uv_layers.new(name='UVMap')
_uv.uv.foreach_set('vector', [1.0, 0.7414, 1.0, 1.0, 0.9375, 1.0, 0.9375, 0.717, 0.9375, 0.717, 0.9375, 1.0, 0.875, 1.0, 0.875, 0.7414, 0.875, 0.7414, 0.875, 1.0, 0.8125, 1.0, 0.8125, 0.717, 0.8125, 0.717, 0.8125, 1.0, 0.75, 1.0, 0.75, 0.7414, 0.75, 0.7414, 0.75, 1.0, 0.6875, 1.0, 0.6875, 0.717, 0.6875, 0.717, 0.6875, 1.0, 0.625, 1.0, 0.625, 0.7414, 0.625, 0.7414, 0.625, 1.0, 0.5625, 1.0, 0.5625, 0.717, 0.5625, 0.717, 0.5625, 1.0, 0.5, 1.0, 0.5, 0.7414, 0.5, 0.7414, 0.5, 1.0, 0.4375, 1.0, 0.4375, 0.717, 0.4375, 0.717, 0.4375, 1.0, 0.375, 1.0, 0.375, 0.7414, 0.375, 0.7414, 0.375, 1.0, 0.3125, 1.0, 0.3125, 0.717, 0.3125, 0.717, 0.3125, 1.0, 0.25, 1.0, 0.25, 0.7414, 0.25, 0.7414, 0.25, 1.0, 0.1875, 1.0, 0.1875, 0.7169, 0.1875, 0.7169, 0.1875, 1.0, 0.125, 1.0, 0.125, 0.7414, 0.125, 0.7414, 0.125, 1.0, 0.0625, 1.0, 0.0625, 0.717, 0.0625, 0.717, 0.0625, 1.0, 0.0, 1.0, 0.0, 0.7414, 0.0625, 0.5, 0.0625, 0.5846, 0.0, 0.6205, 0.0, 0.5431, 0.125, 0.5431, 0.125, 0.6205, 0.0625, 0.5846, 0.0625, 0.5, 0.1875, 0.5, 0.1875, 0.5846, 0.125, 0.6205, 0.125, 0.5431, 0.25, 0.5431, 0.25, 0.6205, 0.1875, 0.5846, 0.1875, 0.5, 0.3125, 0.5, 0.3125, 0.5846, 0.25, 0.6205, 0.25, 0.5431, 0.375, 0.5431, 0.375, 0.6205, 0.3125, 0.5846, 0.3125, 0.5, 0.4375, 0.5, 0.4375, 0.5846, 0.375, 0.6205, 0.375, 0.5431, 0.5, 0.5431, 0.5, 0.6205, 0.4375, 0.5846, 0.4375, 0.5, 0.5625, 0.5, 0.5625, 0.5846, 0.5, 0.6205, 0.5, 0.5431, 0.625, 0.5431, 0.625, 0.6205, 0.5625, 0.5846, 0.5625, 0.5, 0.6875, 0.5, 0.6875, 0.5846, 0.625, 0.6205, 0.625, 0.5431, 0.75, 0.5431, 0.75, 0.6205, 0.6875, 0.5846, 0.6875, 0.5, 0.8125, 0.5, 0.8125, 0.5846, 0.75, 0.6205, 0.75, 0.5431, 0.875, 0.5431, 0.875, 0.6205, 0.8125, 0.5846, 0.8125, 0.5, 0.9375, 0.5, 0.9375, 0.5846, 0.875, 0.6205, 0.875, 0.5431, 1.0, 0.5431, 1.0, 0.6205, 0.9375, 0.5846, 0.9375, 0.5, 0.0625, 0.5846, 0.0625, 0.717, 0.0, 0.7414, 0.0, 0.6205, 0.125, 0.6205, 0.125, 0.7414, 0.0625, 0.717, 0.0625, 0.5846, 0.1875, 0.5846, 0.1875, 0.7169, 0.125, 0.7414, 0.125, 0.6205, 0.25, 0.6205, 0.25, 0.7414, 0.1875, 0.7169, 0.1875, 0.5846, 0.3125, 0.5846, 0.3125, 0.717, 0.25, 0.7414, 0.25, 0.6205, 0.375, 0.6205, 0.375, 0.7414, 0.3125, 0.717, 0.3125, 0.5846, 0.4375, 0.5846, 0.4375, 0.717, 0.375, 0.7414, 0.375, 0.6205, 0.5, 0.6205, 0.5, 0.7414, 0.4375, 0.717, 0.4375, 0.5846, 0.5625, 0.5846, 0.5625, 0.717, 0.5, 0.7414, 0.5, 0.6205, 0.625, 0.6205, 0.625, 0.7414, 0.5625, 0.717, 0.5625, 0.5846, 0.6875, 0.5846, 0.6875, 0.717, 0.625, 0.7414, 0.625, 0.6205, 0.75, 0.6205, 0.75, 0.7414, 0.6875, 0.717, 0.6875, 0.5846, 0.8125, 0.5846, 0.8125, 0.717, 0.75, 0.7414, 0.75, 0.6205, 0.875, 0.6205, 0.875, 0.7414, 0.8125, 0.717, 0.8125, 0.5846, 0.9375, 0.5846, 0.9375, 0.717, 0.875, 0.7414, 0.875, 0.6205, 1.0, 0.6205, 1.0, 0.7414, 0.9375, 0.717, 0.9375, 0.5846])
me_cylinder_002.use_remesh_fix_poles = True
me_cylinder_002.use_remesh_preserve_attributes = False
me_cylinder_002.use_mirror_vertex_groups = False
me_cylinder_002.update()
me_cylinder_003 = bpy.data.meshes.new('Cylinder.003')
me_cylinder_003.from_pydata([(-0.06707, 2.439, -2.593), (-0.464, 0.8747, 0.9873), (0.9845, 1.955, -2.065), (-0.2091, 0.824, 0.9873), (1.882, 1.513, -2.772), (0.006933, 0.6796, 0.9873), (2.12, 0.8198, -2.065), (0.1513, 0.4635, 0.9873), (2.528, -0.2789, -2.483), (0.202, 0.2086, 0.9873), (2.12, -0.7863, -2.065), (0.1513, -0.04625, 0.9873), (2.114, -1.954, -2.786), (0.006933, -0.2623, 0.9873), (0.9845, -1.922, -2.065), (-0.2091, -0.4067, 0.9873), (-0.004622, -2.436, -2.743), (-0.464, -0.4574, 0.9873), (-0.6216, -1.922, -2.065), (-0.7189, -0.4067, 0.9873), (-1.345, -1.606, -2.417), (-0.935, -0.2623, 0.9873), (-1.757, -0.7863, -2.065), (-1.079, -0.04625, 0.9873), (-2.05, 0.2014, -2.428), (-1.13, 0.2086, 0.9873), (-1.757, 0.8198, -2.065), (-1.079, 0.4635, 0.9873), (-1.345, 1.595, -2.417), (-0.935, 0.6796, 0.9873), (-0.6216, 1.955, -2.065), (-0.7189, 0.824, 0.9873), (0.1266, 1.757, -1.806), (0.687, 1.532, -1.552), (1.345, 1.252, -1.806), (1.555, 0.6631, -1.552), (1.85, 0.03306, -1.806), (1.555, -0.5651, -1.552), (1.345, -1.186, -1.806), (0.687, -1.434, -1.552), (0.1266, -1.691, -1.806), (-0.5411, -1.434, -1.552), (-1.092, -1.186, -1.806), (-1.41, -0.5651, -1.552), (-1.597, 0.03306, -1.806), (-1.41, 0.6631, -1.552), (-1.092, 1.252, -1.806), (-0.5411, 1.532, -1.552), (2.58, 0.2706, -2.441), (0.4137, -2.275, -2.391), (-1.99, -0.2087, -2.452), (0.3929, 2.306, -2.407), (-0.0171, 1.265, -1.126), (0.3768, 1.116, -0.9698), (0.8236, 0.9165, -1.126), (0.9805, 0.5125, -0.9698), (1.172, 0.07578, -1.126), (0.9805, -0.3413, -0.9698), (0.8236, -0.7649, -1.126), (0.3768, -0.9451, -0.9698), (-0.0171, -1.113, -1.126), (-0.4771, -0.9451, -0.9698), (-0.8578, -0.7649, -1.126), (-1.081, -0.3413, -0.9698), (-1.206, 0.07578, -1.126), (-1.081, 0.5125, -0.9698), (-0.8578, 0.9165, -1.126), (-0.4771, 1.116, -0.9698)], [], [(52, 1, 3, 53), (53, 3, 5, 54), (54, 5, 7, 55), (55, 7, 9, 56), (56, 9, 11, 57), (57, 11, 13, 58), (58, 13, 15, 59), (59, 15, 17, 60), (60, 17, 19, 61), (61, 19, 21, 62), (62, 21, 23, 63), (63, 23, 25, 64), (64, 25, 27, 65), (65, 27, 29, 66), (66, 29, 31, 67), (67, 31, 1, 52), (30, 47, 32, 0), (28, 46, 47, 30), (26, 45, 46, 28), (24, 44, 45, 26), (22, 43, 44, 50), (20, 42, 43, 22), (18, 41, 42, 20), (16, 40, 41, 18), (14, 39, 40, 49), (12, 38, 39, 14), (10, 37, 38, 12), (8, 36, 37, 10), (6, 35, 36, 48), (4, 34, 35, 6), (2, 33, 34, 4), (51, 32, 33, 2), (47, 67, 52, 32), (46, 66, 67, 47), (45, 65, 66, 46), (44, 64, 65, 45), (43, 63, 64, 44), (42, 62, 63, 43), (41, 61, 62, 42), (40, 60, 61, 41), (39, 59, 60, 40), (38, 58, 59, 39), (37, 57, 58, 38), (36, 56, 57, 37), (35, 55, 56, 36), (34, 54, 55, 35), (33, 53, 54, 34), (32, 52, 53, 33)])
me_cylinder_003.polygons.foreach_set('use_smooth', [True] * 48)
_uv = me_cylinder_003.uv_layers.new(name='UVMap')
_uv.uv.foreach_set('vector', [1.0, 0.6848, 1.0, 1.0, 0.9375, 1.0, 0.9375, 0.7174, 0.9375, 0.7174, 0.9375, 1.0, 0.875, 1.0, 0.875, 0.6848, 0.875, 0.6848, 0.875, 1.0, 0.8125, 1.0, 0.8125, 0.7174, 0.8125, 0.7174, 0.8125, 1.0, 0.75, 1.0, 0.75, 0.6848, 0.75, 0.6848, 0.75, 1.0, 0.6875, 1.0, 0.6875, 0.7174, 0.6875, 0.7174, 0.6875, 1.0, 0.625, 1.0, 0.625, 0.6848, 0.625, 0.6848, 0.625, 1.0, 0.5625, 1.0, 0.5625, 0.7174, 0.5625, 0.7174, 0.5625, 1.0, 0.5, 1.0, 0.5, 0.6848, 0.5, 0.6848, 0.5, 1.0, 0.4375, 1.0, 0.4375, 0.7174, 0.4375, 0.7174, 0.4375, 1.0, 0.375, 1.0, 0.375, 0.6848, 0.375, 0.6848, 0.375, 1.0, 0.3125, 1.0, 0.3125, 0.7174, 0.3125, 0.7174, 0.3125, 1.0, 0.25, 1.0, 0.25, 0.6848, 0.25, 0.6848, 0.25, 1.0, 0.1875, 1.0, 0.1875, 0.7174, 0.1875, 0.7174, 0.1875, 1.0, 0.125, 1.0, 0.125, 0.6848, 0.125, 0.6848, 0.125, 1.0, 0.0625, 1.0, 0.0625, 0.7174, 0.0625, 0.7174, 0.0625, 1.0, 0.0, 1.0, 0.0, 0.6848, 0.0625, 0.5517, 0.0625, 0.6298, 0.0, 0.5871, 0.0, 0.5, 0.125, 0.5, 0.125, 0.5871, 0.0625, 0.6298, 0.0625, 0.5517, 0.1875, 0.5517, 0.1875, 0.6298, 0.125, 0.5871, 0.125, 0.5, 0.25, 0.5, 0.25, 0.5871, 0.1875, 0.6298, 0.1875, 0.5517, 0.3125, 0.5517, 0.3125, 0.6298, 0.25, 0.5871, 0.25, 0.5, 0.375, 0.5, 0.375, 0.5871, 0.3125, 0.6298, 0.3125, 0.5517, 0.4375, 0.5517, 0.4375, 0.6298, 0.375, 0.5871, 0.375, 0.5, 0.5, 0.5, 0.5, 0.5871, 0.4375, 0.6298, 0.4375, 0.5517, 0.5625, 0.5517, 0.5625, 0.6298, 0.5, 0.5871, 0.5, 0.5, 0.625, 0.5, 0.625, 0.5871, 0.5625, 0.6298, 0.5625, 0.5517, 0.6875, 0.5517, 0.6875, 0.6298, 0.625, 0.5871, 0.625, 0.5, 0.75, 0.5, 0.75, 0.5871, 0.6875, 0.6298, 0.6875, 0.5517, 0.8125, 0.5517, 0.8125, 0.6298, 0.75, 0.5871, 0.75, 0.5, 0.875, 0.5, 0.875, 0.5871, 0.8125, 0.6298, 0.8125, 0.5517, 0.9375, 0.5517, 0.9375, 0.6298, 0.875, 0.5871, 0.875, 0.5, 1.0, 0.5, 1.0, 0.5871, 0.9375, 0.6298, 0.9375, 0.5517, 0.0625, 0.6298, 0.0625, 0.7174, 0.0, 0.6848, 0.0, 0.5871, 0.125, 0.5871, 0.125, 0.6848, 0.0625, 0.7174, 0.0625, 0.6298, 0.1875, 0.6298, 0.1875, 0.7174, 0.125, 0.6848, 0.125, 0.5871, 0.25, 0.5871, 0.25, 0.6848, 0.1875, 0.7174, 0.1875, 0.6298, 0.3125, 0.6298, 0.3125, 0.7174, 0.25, 0.6848, 0.25, 0.5871, 0.375, 0.5871, 0.375, 0.6848, 0.3125, 0.7174, 0.3125, 0.6298, 0.4375, 0.6298, 0.4375, 0.7174, 0.375, 0.6848, 0.375, 0.5871, 0.5, 0.5871, 0.5, 0.6848, 0.4375, 0.7174, 0.4375, 0.6298, 0.5625, 0.6298, 0.5625, 0.7174, 0.5, 0.6848, 0.5, 0.5871, 0.625, 0.5871, 0.625, 0.6848, 0.5625, 0.7174, 0.5625, 0.6298, 0.6875, 0.6298, 0.6875, 0.7174, 0.625, 0.6848, 0.625, 0.5871, 0.75, 0.5871, 0.75, 0.6848, 0.6875, 0.7174, 0.6875, 0.6298, 0.8125, 0.6298, 0.8125, 0.7174, 0.75, 0.6848, 0.75, 0.5871, 0.875, 0.5871, 0.875, 0.6848, 0.8125, 0.7174, 0.8125, 0.6298, 0.9375, 0.6298, 0.9375, 0.7174, 0.875, 0.6848, 0.875, 0.5871, 1.0, 0.5871, 1.0, 0.6848, 0.9375, 0.7174, 0.9375, 0.6298])
me_cylinder_003.use_remesh_fix_poles = True
me_cylinder_003.use_remesh_preserve_attributes = False
me_cylinder_003.use_mirror_vertex_groups = False
me_cylinder_003.update()
me_cylinder_005 = bpy.data.meshes.new('Cylinder.005')
me_cylinder_005.from_pydata([(0.2092, 1.834, -2.161), (-0.3752, 0.5902, 1.041), (1.194, 1.776, -2.723), (-0.1671, 0.5488, 1.041), (1.507, 1.297, -2.158), (0.009369, 0.4309, 1.041), (2.048, 0.7368, -2.412), (0.1273, 0.2545, 1.041), (2.045, -0.001543, -2.156), (0.1686, 0.04636, 1.041), (2.048, -0.7475, -2.412), (0.1273, -0.1617, 1.041), (1.507, -1.3, -2.158), (0.009369, -0.3382, 1.041), (0.9221, -1.851, -2.421), (-0.1671, -0.456, 1.041), (0.2092, -1.838, -2.161), (-0.3752, -0.4974, 1.041), (-0.548, -1.961, -2.932), (-0.5833, -0.456, 1.041), (-1.089, -1.3, -2.165), (-0.7597, -0.3382, 1.041), (-1.583, -0.6818, -2.426), (-0.8776, -0.1617, 1.041), (-1.627, -0.001543, -2.166), (-0.919, 0.04636, 1.041), (-1.536, 0.7368, -2.422), (-0.8776, 0.2545, 1.041), (-1.089, 1.297, -2.165), (-0.7597, 0.4309, 1.041), (-0.4862, 1.786, -2.419), (-0.5833, 0.5488, 1.041), (0.1141, 1.412, -1.64), (0.7149, 1.372, -1.824), (1.108, 1.001, -1.637), (1.516, 0.5703, -1.822), (1.52, 0.006253, -1.636), (1.516, -0.5634, -1.822), (1.108, -0.9881, -1.637), (0.7149, -1.365, -1.824), (0.1141, -1.4, -1.64), (-0.4188, -1.365, -1.828), (-0.8802, -0.9881, -1.643), (-1.22, -0.5634, -1.83), (-1.292, 0.006253, -1.644), (-1.22, 0.5703, -1.83), (-0.8802, 1.001, -1.643), (-0.4188, 1.372, -1.828), (0.7866, 1.838, -2.472), (1.164, -1.684, -2.415), (-1.438, -0.8918, -2.437), (-0.1305, 1.001, -0.2997), (0.2739, 0.9604, -0.3919), (0.5589, 0.7157, -0.2984), (0.8219, 0.4124, -0.3908), (0.8445, 0.02631, -0.2978), (0.8219, -0.3626, -0.3908), (0.5589, -0.6631, -0.2984), (0.2739, -0.9105, -0.3919), (-0.1305, -0.9487, -0.2997), (-0.501, -0.9105, -0.3935), (-0.8199, -0.6631, -0.301), (-1.049, -0.3626, -0.3946), (-1.106, 0.02631, -0.3016), (-1.049, 0.4124, -0.3946), (-0.8199, 0.7157, -0.301), (-0.501, 0.9604, -0.3935), (0.497, 1.101, -1.343), (0.826, 0.8083, -1.232), (1.133, 0.4627, -1.395), (1.154, 0.01332, -1.26), (1.133, -0.4401, -1.395), (0.826, -0.7816, -1.232), (0.497, -1.079, -1.343), (0.03377, -1.111, -1.167), (-0.4028, -1.079, -1.269), (-0.7585, -0.7816, -1.102), (-1.039, -0.4401, -1.216), (-1.087, 0.01332, -1.075), (-1.039, 0.4627, -1.216), (-0.7585, 0.8083, -1.102), (-0.4028, 1.101, -1.269), (0.03377, 1.138, -1.167)], [], [(51, 1, 3, 52), (52, 3, 5, 53), (53, 5, 7, 54), (54, 7, 9, 55), (55, 9, 11, 56), (56, 11, 13, 57), (57, 13, 15, 58), (58, 15, 17, 59), (59, 17, 19, 60), (60, 19, 21, 61), (61, 21, 23, 62), (62, 23, 25, 63), (63, 25, 27, 64), (64, 27, 29, 65), (65, 29, 31, 66), (66, 31, 1, 51), (30, 47, 32, 0), (28, 46, 47, 30), (26, 45, 46, 28), (24, 44, 45, 26), (22, 43, 44, 24), (20, 42, 43, 50), (18, 41, 42, 20), (16, 40, 41, 18), (14, 39, 40, 16), (12, 38, 39, 49), (10, 37, 38, 12), (8, 36, 37, 10), (6, 35, 36, 8), (4, 34, 35, 6), (2, 33, 34, 4), (0, 32, 33, 48), (81, 66, 51, 82), (80, 65, 66, 81), (79, 64, 65, 80), (78, 63, 64, 79), (77, 62, 63, 78), (76, 61, 62, 77), (75, 60, 61, 76), (74, 59, 60, 75), (73, 58, 59, 74), (72, 57, 58, 73), (71, 56, 57, 72), (70, 55, 56, 71), (69, 54, 55, 70), (68, 53, 54, 69), (67, 52, 53, 68), (82, 51, 52, 67), (32, 82, 67, 33), (33, 67, 68, 34), (34, 68, 69, 35), (35, 69, 70, 36), (36, 70, 71, 37), (37, 71, 72, 38), (38, 72, 73, 39), (39, 73, 74, 40), (40, 74, 75, 41), (41, 75, 76, 42), (42, 76, 77, 43), (43, 77, 78, 44), (44, 78, 79, 45), (45, 79, 80, 46), (46, 80, 81, 47), (47, 81, 82, 32)])
me_cylinder_005.polygons.foreach_set('use_smooth', [True] * 64)
_uv = me_cylinder_005.uv_layers.new(name='UVMap')
_uv.uv.foreach_set('vector', [0.9924, 0.8156, 0.9876, 1.014, 0.921, 1.014, 0.9279, 0.7996, 0.9279, 0.7996, 0.921, 1.014, 0.8475, 1.012, 0.8581, 0.8147, 0.8581, 0.8147, 0.8475, 1.012, 0.7785, 1.009, 0.7926, 0.7972, 0.7926, 0.7972, 0.7785, 1.009, 0.7142, 1.005, 0.728, 0.8104, 0.728, 0.8104, 0.7142, 1.005, 0.654, 0.9992, 0.668, 0.7913, 0.668, 0.7913, 0.654, 0.9992, 0.6015, 0.9967, 0.6106, 0.8052, 0.6106, 0.8052, 0.6015, 0.9967, 0.5526, 0.9961, 0.5567, 0.7895, 0.5567, 0.7895, 0.5526, 0.9961, 0.5049, 0.9974, 0.503, 0.8056, 0.503, 0.8056, 0.5049, 0.9974, 0.4436, 0.9974, 0.441, 0.7902, 0.441, 0.7902, 0.4436, 0.9974, 0.3995, 1.002, 0.39, 0.8082, 0.39, 0.8082, 0.3995, 1.002, 0.3449, 1.004, 0.3314, 0.7943, 0.3314, 0.7943, 0.3449, 1.004, 0.2853, 1.006, 0.2717, 0.8111, 0.2717, 0.8111, 0.2853, 1.006, 0.2202, 1.008, 0.2066, 0.7965, 0.2066, 0.7965, 0.2202, 1.008, 0.1498, 1.01, 0.1403, 0.8132, 0.1403, 0.8132, 0.1498, 1.01, 0.07503, 1.012, 0.06981, 0.7985, 0.06981, 0.7985, 0.07503, 1.012, 0.005622, 1.013, 0.003454, 0.8149, 0.0625, 0.5, 0.06459, 0.5854, 0.001286, 0.6172, 0.0004163, 0.5379, 0.1268, 0.5377, 0.1307, 0.6166, 0.06459, 0.5854, 0.0625, 0.5, 0.1875, 0.5, 0.193, 0.5849, 0.1307, 0.6166, 0.1268, 0.5377, 0.2526, 0.5375, 0.2581, 0.6158, 0.193, 0.5849, 0.1875, 0.5, 0.3125, 0.5, 0.3179, 0.5842, 0.2581, 0.6158, 0.2526, 0.5375, 0.3768, 0.5371, 0.3806, 0.6147, 0.3179, 0.5842, 0.3125, 0.5, 0.4375, 0.5, 0.4385, 0.5831, 0.3806, 0.6147, 0.3768, 0.5371, 0.5004, 0.5368, 0.5011, 0.6137, 0.4385, 0.5831, 0.4375, 0.5, 0.5625, 0.5, 0.5608, 0.5828, 0.5011, 0.6137, 0.5004, 0.5368, 0.6233, 0.5368, 0.6196, 0.6136, 0.5608, 0.5828, 0.5625, 0.5, 0.6875, 0.5, 0.6819, 0.5834, 0.6196, 0.6136, 0.6233, 0.5368, 0.7474, 0.5374, 0.7418, 0.6155, 0.6819, 0.5834, 0.6875, 0.5, 0.8125, 0.5, 0.8068, 0.5851, 0.7418, 0.6155, 0.7474, 0.5374, 0.873, 0.5379, 0.8687, 0.6171, 0.8068, 0.5851, 0.8125, 0.5, 0.9375, 0.5, 0.9347, 0.5858, 0.8687, 0.6171, 0.873, 0.5379, 0.9991, 0.538, 0.9972, 0.6175, 0.9347, 0.5858, 0.9375, 0.5, 0.06646, 0.6617, 0.06981, 0.7985, 0.003454, 0.8149, 0.002062, 0.688, 0.1341, 0.687, 0.1403, 0.8132, 0.06981, 0.7985, 0.06646, 0.6617, 0.1978, 0.6606, 0.2066, 0.7965, 0.1403, 0.8132, 0.1341, 0.687, 0.2629, 0.6858, 0.2717, 0.8111, 0.2066, 0.7965, 0.1978, 0.6606, 0.3227, 0.6595, 0.3314, 0.7943, 0.2717, 0.8111, 0.2629, 0.6858, 0.384, 0.684, 0.39, 0.8082, 0.3314, 0.7943, 0.3227, 0.6595, 0.4394, 0.6572, 0.441, 0.7902, 0.39, 0.8082, 0.384, 0.684, 0.5018, 0.6824, 0.503, 0.8056, 0.441, 0.7902, 0.4394, 0.6572, 0.5594, 0.6568, 0.5567, 0.7895, 0.503, 0.8056, 0.5018, 0.6824, 0.6164, 0.6822, 0.6106, 0.8052, 0.5567, 0.7895, 0.5594, 0.6568, 0.6769, 0.6578, 0.668, 0.7913, 0.6106, 0.8052, 0.6164, 0.6822, 0.7369, 0.6853, 0.728, 0.8104, 0.668, 0.7913, 0.6769, 0.6578, 0.8017, 0.661, 0.7926, 0.7972, 0.728, 0.8104, 0.7369, 0.6853, 0.8649, 0.6879, 0.8581, 0.8147, 0.7926, 0.7972, 0.8017, 0.661, 0.9323, 0.6624, 0.9279, 0.7996, 0.8581, 0.8147, 0.8649, 0.6879, 0.9955, 0.6884, 0.9924, 0.8156, 0.9279, 0.7996, 0.9323, 0.6624, 0.9972, 0.6175, 0.9955, 0.6884, 0.9323, 0.6624, 0.9347, 0.5858, 0.9347, 0.5858, 0.9323, 0.6624, 0.8649, 0.6879, 0.8687, 0.6171, 0.8687, 0.6171, 0.8649, 0.6879, 0.8017, 0.661, 0.8068, 0.5851, 0.8068, 0.5851, 0.8017, 0.661, 0.7369, 0.6853, 0.7418, 0.6155, 0.7418, 0.6155, 0.7369, 0.6853, 0.6769, 0.6578, 0.6819, 0.5834, 0.6819, 0.5834, 0.6769, 0.6578, 0.6164, 0.6822, 0.6196, 0.6136, 0.6196, 0.6136, 0.6164, 0.6822, 0.5594, 0.6568, 0.5608, 0.5828, 0.5608, 0.5828, 0.5594, 0.6568, 0.5018, 0.6824, 0.5011, 0.6137, 0.5011, 0.6137, 0.5018, 0.6824, 0.4394, 0.6572, 0.4385, 0.5831, 0.4385, 0.5831, 0.4394, 0.6572, 0.384, 0.684, 0.3806, 0.6147, 0.3806, 0.6147, 0.384, 0.684, 0.3227, 0.6595, 0.3179, 0.5842, 0.3179, 0.5842, 0.3227, 0.6595, 0.2629, 0.6858, 0.2581, 0.6158, 0.2581, 0.6158, 0.2629, 0.6858, 0.1978, 0.6606, 0.193, 0.5849, 0.193, 0.5849, 0.1978, 0.6606, 0.1341, 0.687, 0.1307, 0.6166, 0.1307, 0.6166, 0.1341, 0.687, 0.06646, 0.6617, 0.06459, 0.5854, 0.06459, 0.5854, 0.06646, 0.6617, 0.002062, 0.688, 0.001286, 0.6172])
me_cylinder_005.use_remesh_fix_poles = True
me_cylinder_005.use_remesh_preserve_attributes = False
me_cylinder_005.use_mirror_vertex_groups = False
me_cylinder_005.update()
me_cylinder_006 = bpy.data.meshes.new('Cylinder.006')
me_cylinder_006.from_pydata([(-0.1653, 1.753, -2.425), (-0.1582, 0.1847, 0.9412), (0.5929, 1.501, -2.142), (-0.007673, 0.1548, 0.9412), (1.212, 1.234, -2.428), (0.1199, 0.0695, 0.9412), (1.484, 0.6094, -2.183), (0.2052, -0.0581, 0.9412), (1.711, -0.1346, -2.453), (0.2351, -0.2086, 0.9412), (1.484, -0.6517, -2.183), (0.2052, -0.3592, 0.9412), (1.212, -1.245, -2.428), (0.1199, -0.4868, 0.9412), (0.5929, -1.544, -2.142), (-0.007673, -0.572, 0.9412), (-0.02678, -1.759, -2.369), (-0.1582, -0.602, 0.9412), (-0.6669, -1.544, -2.083), (-0.3087, -0.572, 0.9412), (-1.66, -1.143, -2.588), (-0.4363, -0.4868, 0.9412), (-1.558, -0.6517, -2.042), (-0.5216, -0.3592, 0.9412), (-1.775, 0.1502, -2.322), (-0.5515, -0.2086, 0.9412), (-1.558, 0.6094, -2.042), (-0.5216, -0.0581, 0.9412), (-1.265, 1.234, -2.311), (-0.4363, 0.06951, 0.9412), (-0.6669, 1.501, -2.083), (-0.3087, 0.1548, 0.9412), (-0.04858, 1.192, -1.82), (0.3878, 1.022, -1.667), (0.8207, 0.8311, -1.86), (1.015, 0.394, -1.695), (1.181, -0.03908, -1.876), (1.015, -0.4934, -1.695), (0.8207, -0.9093, -1.86), (0.3878, -1.121, -1.667), (-0.04858, -1.27, -1.82), (-0.4987, -1.121, -1.628), (-0.9178, -0.9093, -1.781), (-1.126, -0.4934, -1.6), (-1.278, -0.03908, -1.764), (-1.126, 0.394, -1.6), (-0.9178, 0.8311, -1.781), (-0.4987, 1.022, -1.628), (-1.789, -0.08694, -2.287), (0.1416, 1.778, -2.356), (1.761, 0.1739, -2.47), (-1.188, -1.66, -2.654)], [], [(32, 1, 3, 33), (33, 3, 5, 34), (34, 5, 7, 35), (35, 7, 9, 36), (36, 9, 11, 37), (37, 11, 13, 38), (38, 13, 15, 39), (39, 15, 17, 40), (40, 17, 19, 41), (41, 19, 21, 42), (42, 21, 23, 43), (43, 23, 25, 44), (44, 25, 27, 45), (45, 27, 29, 46), (46, 29, 31, 47), (47, 31, 1, 32), (30, 47, 32, 0), (28, 46, 47, 30), (26, 45, 46, 28), (24, 44, 45, 26), (22, 43, 44, 48), (20, 42, 43, 22), (18, 41, 42, 51), (16, 40, 41, 18), (14, 39, 40, 16), (12, 38, 39, 14), (10, 37, 38, 12), (8, 36, 37, 10), (6, 35, 36, 50), (4, 34, 35, 6), (2, 33, 34, 4), (49, 32, 33, 2)])
me_cylinder_006.polygons.foreach_set('use_smooth', [True] * 32)
_uv = me_cylinder_006.uv_layers.new(name='UVMap')
_uv.uv.foreach_set('vector', [0.998, 0.5819, 0.9876, 1.014, 0.921, 1.014, 0.9338, 0.6154, 0.9338, 0.6154, 0.921, 1.014, 0.8475, 1.012, 0.8706, 0.5816, 0.8706, 0.5816, 0.8475, 1.012, 0.7785, 1.009, 0.8049, 0.6144, 0.8049, 0.6144, 0.7785, 1.009, 0.7142, 1.005, 0.7443, 0.5805, 0.7443, 0.5805, 0.7142, 1.005, 0.654, 0.9992, 0.68, 0.6121, 0.68, 0.6121, 0.654, 0.9992, 0.6015, 0.9967, 0.6213, 0.5792, 0.6213, 0.5792, 0.6015, 0.9967, 0.5526, 0.9961, 0.5603, 0.6114, 0.5603, 0.6114, 0.5526, 0.9961, 0.5049, 0.9974, 0.5008, 0.5793, 0.5008, 0.5793, 0.5049, 0.9974, 0.4436, 0.9974, 0.4389, 0.6117, 0.4389, 0.6117, 0.4436, 0.9974, 0.3995, 1.002, 0.3789, 0.5799, 0.3789, 0.5799, 0.3995, 1.002, 0.3449, 1.004, 0.3198, 0.6133, 0.3198, 0.6133, 0.3449, 1.004, 0.2853, 1.006, 0.2556, 0.5807, 0.2556, 0.5807, 0.2853, 1.006, 0.2202, 1.008, 0.1948, 0.6141, 0.1948, 0.6141, 0.2202, 1.008, 0.1498, 1.01, 0.129, 0.5812, 0.129, 0.5812, 0.1498, 1.01, 0.07503, 1.012, 0.06531, 0.6149, 0.06531, 0.6149, 0.07503, 1.012, 0.005622, 1.013, 0.0008959, 0.5817, 0.06347, 0.5397, 0.06531, 0.6149, 0.0008959, 0.5817, 0.0, 0.5, 0.125, 0.5, 0.129, 0.5812, 0.06531, 0.6149, 0.06347, 0.5397, 0.19, 0.5395, 0.1948, 0.6141, 0.129, 0.5812, 0.125, 0.5, 0.25, 0.5, 0.2556, 0.5807, 0.1948, 0.6141, 0.19, 0.5395, 0.315, 0.5392, 0.3198, 0.6133, 0.2556, 0.5807, 0.25, 0.5, 0.375, 0.5, 0.3789, 0.5799, 0.3198, 0.6133, 0.315, 0.5392, 0.438, 0.5386, 0.4389, 0.6117, 0.3789, 0.5799, 0.375, 0.5, 0.5, 0.5, 0.5008, 0.5793, 0.4389, 0.6117, 0.438, 0.5386, 0.5617, 0.5385, 0.5603, 0.6114, 0.5008, 0.5793, 0.5, 0.5, 0.625, 0.5, 0.6213, 0.5792, 0.5603, 0.6114, 0.5617, 0.5385, 0.6849, 0.5388, 0.68, 0.6121, 0.6213, 0.5792, 0.625, 0.5, 0.75, 0.5, 0.7443, 0.5805, 0.68, 0.6121, 0.6849, 0.5388, 0.8099, 0.5395, 0.8049, 0.6144, 0.7443, 0.5805, 0.75, 0.5, 0.875, 0.5, 0.8706, 0.5816, 0.8049, 0.6144, 0.8099, 0.5395, 0.9362, 0.5399, 0.9338, 0.6154, 0.8706, 0.5816, 0.875, 0.5, 1.0, 0.5, 0.998, 0.5819, 0.9338, 0.6154, 0.9362, 0.5399])
me_cylinder_006.use_remesh_fix_poles = True
me_cylinder_006.use_remesh_preserve_attributes = False
me_cylinder_006.use_mirror_vertex_groups = False
me_cylinder_006.update()
me_cylinder_007 = bpy.data.meshes.new('Cylinder.007')
me_cylinder_007.from_pydata([(-0.02234, 1.53, -2.184), (0.04121, 0.3238, 0.4684), (0.5808, 1.482, -2.481), (0.1871, 0.2939, 0.4315), (1.052, 1.079, -2.359), (0.3108, 0.2086, 0.4002), (1.441, 0.6108, -2.62), (0.3935, 0.08098, 0.3793), (1.497, -0.009569, -2.432), (0.4225, -0.06954, 0.372), (1.5, -0.5351, -2.558), (0.3935, -0.2201, 0.3793), (1.052, -1.098, -2.359), (0.3108, -0.3477, 0.4002), (0.4587, -1.594, -2.491), (0.1871, -0.4329, 0.4315), (-0.02234, -1.549, -2.184), (0.04121, -0.4629, 0.4684), (-0.635, -1.492, -2.284), (-0.1047, -0.4329, 0.5053), (-1.096, -1.098, -2.008), (-0.2284, -0.3477, 0.5366), (-1.54, -0.4977, -2.149), (-0.3111, -0.2201, 0.5575), (-1.541, -0.009569, -1.935), (-0.3401, -0.06954, 0.5649), (-1.495, 0.6108, -2.145), (-0.3111, 0.08098, 0.5575), (-1.096, 1.079, -2.008), (-0.2284, 0.2086, 0.5366), (-0.4886, 1.509, -2.245), (-0.1047, 0.2939, 0.5053), (-0.01087, 1.041, -1.705), (0.4039, 1.005, -1.904), (0.7292, 0.7302, -1.83), (0.9948, 0.4062, -2.003), (1.036, -0.02039, -1.881), (0.9315, -0.4404, -2.028), (0.7292, -0.771, -1.83), (0.4039, -1.04, -1.904), (-0.01087, -1.082, -1.705), (-0.4318, -1.04, -1.765), (-0.7509, -0.771, -1.581), (-1.023, -0.4411, -1.667), (-1.057, -0.02039, -1.529), (-1.023, 0.4062, -1.667), (-0.7509, 0.7302, -1.581), (-0.4318, 1.005, -1.765), (0.6932, -1.433, -2.499), (-1.445, -0.6989, -2.12), (-0.7642, 1.431, -2.294)], [], [(32, 1, 3, 33), (33, 3, 5, 34), (34, 5, 7, 35), (35, 7, 9, 36), (36, 9, 11, 37), (37, 11, 13, 38), (38, 13, 15, 39), (39, 15, 17, 40), (40, 17, 19, 41), (41, 19, 21, 42), (42, 21, 23, 43), (43, 23, 25, 44), (44, 25, 27, 45), (45, 27, 29, 46), (46, 29, 31, 47), (47, 31, 1, 32), (30, 47, 32, 0), (28, 46, 47, 50), (26, 45, 46, 28), (24, 44, 45, 26), (22, 43, 44, 24), (20, 42, 43, 49), (18, 41, 42, 20), (16, 40, 41, 18), (14, 39, 40, 16), (12, 38, 39, 48), (10, 37, 38, 12), (8, 36, 37, 10), (6, 35, 36, 8), (4, 34, 35, 6), (2, 33, 34, 4), (0, 32, 33, 2)])
me_cylinder_007.polygons.foreach_set('use_smooth', [True] * 32)
_uv = me_cylinder_007.uv_layers.new(name='UVMap')
_uv.uv.foreach_set('vector', [0.9971, 0.6212, 0.9876, 1.014, 0.921, 1.014, 0.9344, 0.5958, 0.9344, 0.5958, 0.921, 1.014, 0.8475, 1.012, 0.8685, 0.6208, 0.8685, 0.6208, 0.8475, 1.012, 0.7785, 1.009, 0.8061, 0.595, 0.8061, 0.595, 0.7785, 1.009, 0.7142, 1.005, 0.7416, 0.6192, 0.7416, 0.6192, 0.7142, 1.005, 0.654, 0.9992, 0.6813, 0.5931, 0.6813, 0.5931, 0.654, 0.9992, 0.6015, 0.9967, 0.6195, 0.6171, 0.6195, 0.6171, 0.6015, 0.9967, 0.5526, 0.9961, 0.5606, 0.5925, 0.5606, 0.5925, 0.5526, 0.9961, 0.5049, 0.9974, 0.5012, 0.6173, 0.5012, 0.6173, 0.5049, 0.9974, 0.4436, 0.9974, 0.4386, 0.5928, 0.4386, 0.5928, 0.4436, 0.9974, 0.3995, 1.002, 0.3808, 0.6183, 0.3808, 0.6183, 0.3995, 1.002, 0.3449, 1.004, 0.3185, 0.5941, 0.3185, 0.5941, 0.3449, 1.004, 0.2853, 1.006, 0.2583, 0.6194, 0.2583, 0.6194, 0.2853, 1.006, 0.2202, 1.008, 0.1936, 0.5948, 0.1936, 0.5948, 0.2202, 1.008, 0.1498, 1.01, 0.1309, 0.6202, 0.1309, 0.6202, 0.1498, 1.01, 0.07503, 1.012, 0.06484, 0.5954, 0.06484, 0.5954, 0.07503, 1.012, 0.005622, 1.013, 0.001326, 0.6209, 0.0625, 0.5, 0.06484, 0.5954, 0.001326, 0.6209, 0.0003408, 0.5311, 0.1265, 0.5309, 0.1309, 0.6202, 0.06484, 0.5954, 0.0625, 0.5, 0.1875, 0.5, 0.1936, 0.5948, 0.1309, 0.6202, 0.1265, 0.5309, 0.2521, 0.5307, 0.2583, 0.6194, 0.1936, 0.5948, 0.1875, 0.5, 0.3125, 0.5, 0.3185, 0.5941, 0.2583, 0.6194, 0.2521, 0.5307, 0.3765, 0.5304, 0.3808, 0.6183, 0.3185, 0.5941, 0.3125, 0.5, 0.4375, 0.5, 0.4386, 0.5928, 0.3808, 0.6183, 0.3765, 0.5304, 0.5003, 0.5301, 0.5012, 0.6173, 0.4386, 0.5928, 0.4375, 0.5, 0.5625, 0.5, 0.5606, 0.5925, 0.5012, 0.6173, 0.5003, 0.5301, 0.6236, 0.5301, 0.6195, 0.6171, 0.5606, 0.5925, 0.5625, 0.5, 0.6875, 0.5, 0.6813, 0.5931, 0.6195, 0.6171, 0.6236, 0.5301, 0.7478, 0.5306, 0.7416, 0.6192, 0.6813, 0.5931, 0.6875, 0.5, 0.8125, 0.5, 0.8061, 0.595, 0.7416, 0.6192, 0.7478, 0.5306, 0.8733, 0.531, 0.8685, 0.6208, 0.8061, 0.595, 0.8125, 0.5, 0.9375, 0.5, 0.9344, 0.5958, 0.8685, 0.6208, 0.8733, 0.531, 0.9993, 0.5311, 0.9971, 0.6212, 0.9344, 0.5958, 0.9375, 0.5])
me_cylinder_007.use_remesh_fix_poles = True
me_cylinder_007.use_remesh_preserve_attributes = False
me_cylinder_007.use_mirror_vertex_groups = False
me_cylinder_007.update()
me_cylinder_008 = bpy.data.meshes.new('Cylinder.008')
me_cylinder_008.from_pydata([(-0.02678, 1.268, -2.369), (0.09599, 0.5023, 0.4215), (0.4378, 1.117, -2.227), (0.2419, 0.4723, 0.3846), (0.862, 0.895, -2.513), (0.3656, 0.3871, 0.3533), (1.081, 0.4646, -2.333), (0.4483, 0.2595, 0.3324), (1.281, -0.2048, -2.569), (0.4773, 0.109, 0.3251), (1.081, -0.4576, -2.333), (0.4483, -0.04157, 0.3324), (0.862, -0.9058, -2.513), (0.3656, -0.1692, 0.3533), (0.4378, -1.11, -2.227), (0.2419, -0.2544, 0.3846), (-0.07593, -1.275, -2.373), (0.09599, -0.2844, 0.4215), (-0.4722, -1.11, -2.078), (-0.04994, -0.2544, 0.4584), (-0.9156, -0.9058, -2.225), (-0.1736, -0.1692, 0.4897), (-1.116, -0.4576, -1.972), (-0.2563, -0.04157, 0.5106), (-1.307, 0.07098, -2.182), (-0.2853, 0.109, 0.518), (-1.116, 0.4646, -1.972), (-0.2563, 0.2595, 0.5106), (-0.9156, 0.895, -2.225), (-0.1736, 0.3871, 0.4897), (-0.4722, 1.117, -2.078), (-0.04994, 0.4723, 0.4584), (0.003268, 0.874, -1.686), (0.3143, 0.7761, -1.607), (0.5966, 0.6246, -1.787), (0.746, 0.3379, -1.681), (0.8424, 0.02261, -1.829), (0.746, -0.2818, -1.681), (0.5966, -0.5794, -1.787), (0.3143, -0.7201, -1.607), (0.003268, -0.8288, -1.686), (-0.2962, -0.7201, -1.502), (-0.5901, -0.5794, -1.585), (-0.7279, -0.2818, -1.427), (-0.8358, 0.02261, -1.544), (-0.7279, 0.3379, -1.427), (-0.5901, 0.6246, -1.585), (-0.2962, 0.7761, -1.502), (1.169, 0.2339, -2.578), (0.1305, -1.29, -2.357), (-1.264, -0.1421, -2.155)], [], [(32, 1, 3, 33), (33, 3, 5, 34), (34, 5, 7, 35), (35, 7, 9, 36), (36, 9, 11, 37), (37, 11, 13, 38), (38, 13, 15, 39), (39, 15, 17, 40), (40, 17, 19, 41), (41, 19, 21, 42), (42, 21, 23, 43), (43, 23, 25, 44), (44, 25, 27, 45), (45, 27, 29, 46), (46, 29, 31, 47), (47, 31, 1, 32), (30, 47, 32, 0), (28, 46, 47, 30), (26, 45, 46, 28), (24, 44, 45, 26), (22, 43, 44, 50), (20, 42, 43, 22), (18, 41, 42, 20), (16, 40, 41, 18), (14, 39, 40, 49), (12, 38, 39, 14), (10, 37, 38, 12), (8, 36, 37, 10), (6, 35, 36, 48), (4, 34, 35, 6), (2, 33, 34, 4), (0, 32, 33, 2)])
me_cylinder_008.polygons.foreach_set('use_smooth', [True] * 32)
_uv = me_cylinder_008.uv_layers.new(name='UVMap')
_uv.uv.foreach_set('vector', [0.997, 0.6227, 0.9876, 1.014, 0.921, 1.014, 0.9326, 0.653, 0.9326, 0.653, 0.921, 1.014, 0.8475, 1.012, 0.8684, 0.6224, 0.8684, 0.6224, 0.8475, 1.012, 0.7785, 1.009, 0.8024, 0.6518, 0.8024, 0.6518, 0.7785, 1.009, 0.7142, 1.005, 0.7415, 0.6207, 0.7415, 0.6207, 0.7142, 1.005, 0.654, 0.9992, 0.6775, 0.6488, 0.6775, 0.6488, 0.654, 0.9992, 0.6015, 0.9967, 0.6194, 0.6187, 0.6194, 0.6187, 0.6015, 0.9967, 0.5526, 0.9961, 0.5595, 0.6478, 0.5595, 0.6478, 0.5526, 0.9961, 0.5049, 0.9974, 0.5012, 0.6188, 0.5012, 0.6188, 0.5049, 0.9974, 0.4436, 0.9974, 0.4393, 0.6482, 0.4393, 0.6482, 0.4436, 0.9974, 0.3995, 1.002, 0.3809, 0.6198, 0.3809, 0.6198, 0.3995, 1.002, 0.3449, 1.004, 0.3222, 0.6503, 0.3222, 0.6503, 0.3449, 1.004, 0.2853, 1.006, 0.2584, 0.621, 0.2584, 0.621, 0.2853, 1.006, 0.2202, 1.008, 0.1972, 0.6514, 0.1972, 0.6514, 0.2202, 1.008, 0.1498, 1.01, 0.1309, 0.6218, 0.1309, 0.6218, 0.1498, 1.01, 0.07503, 1.012, 0.06623, 0.6524, 0.06623, 0.6524, 0.07503, 1.012, 0.005622, 1.013, 0.001343, 0.6225, 0.06347, 0.5397, 0.06623, 0.6524, 0.001343, 0.6225, 0.0, 0.5, 0.125, 0.5, 0.1309, 0.6218, 0.06623, 0.6524, 0.06347, 0.5397, 0.19, 0.5395, 0.1972, 0.6514, 0.1309, 0.6218, 0.125, 0.5, 0.25, 0.5, 0.2584, 0.621, 0.1972, 0.6514, 0.19, 0.5395, 0.315, 0.5392, 0.3222, 0.6503, 0.2584, 0.621, 0.25, 0.5, 0.375, 0.5, 0.3809, 0.6198, 0.3222, 0.6503, 0.315, 0.5392, 0.438, 0.5386, 0.4393, 0.6482, 0.3809, 0.6198, 0.375, 0.5, 0.5, 0.5, 0.5012, 0.6188, 0.4393, 0.6482, 0.438, 0.5386, 0.5617, 0.5385, 0.5595, 0.6478, 0.5012, 0.6188, 0.5, 0.5, 0.625, 0.5, 0.6194, 0.6187, 0.5595, 0.6478, 0.5617, 0.5385, 0.6849, 0.5388, 0.6775, 0.6488, 0.6194, 0.6187, 0.625, 0.5, 0.75, 0.5, 0.7415, 0.6207, 0.6775, 0.6488, 0.6849, 0.5388, 0.8099, 0.5396, 0.8024, 0.6518, 0.7415, 0.6207, 0.75, 0.5, 0.875, 0.5, 0.8684, 0.6224, 0.8024, 0.6518, 0.8099, 0.5396, 0.9362, 0.5399, 0.9326, 0.653, 0.8684, 0.6224, 0.875, 0.5, 1.0, 0.5, 0.997, 0.6227, 0.9326, 0.653, 0.9362, 0.5399])
me_cylinder_008.use_remesh_fix_poles = True
me_cylinder_008.use_remesh_preserve_attributes = False
me_cylinder_008.use_mirror_vertex_groups = False
me_cylinder_008.update()
me_cylinder_009 = bpy.data.meshes.new('Cylinder.009')
me_cylinder_009.from_pydata([(-0.112, 1.179, -2.159), (0.02875, 0.569, 0.0865), (0.3957, 1.022, -2.415), (0.1855, 0.5315, 0.02763), (0.6811, 0.8458, -2.287), (0.3241, 0.4434, 0.01917), (0.894, 0.4295, -2.546), (0.4115, 0.2995, -0.0239), (1.01, 0.04227, -2.34), (0.4464, 0.1403, -0.008714), (0.8758, -0.5328, -2.547), (0.4115, -0.02863, -0.0239), (0.6811, -0.7612, -2.287), (0.3241, -0.1628, 0.01917), (0.2869, -1.055, -2.448), (0.1855, -0.2606, 0.02763), (-0.112, -1.094, -2.159), (0.02875, -0.2884, 0.0865), (-0.6762, -1.015, -2.321), (-0.1342, -0.2606, 0.1005), (-0.9052, -0.7612, -2.03), (-0.2666, -0.1628, 0.1538), (-1.179, -0.4402, -2.211), (-0.3602, -0.02863, 0.152), (-1.234, 0.04227, -1.977), (-0.3889, 0.1403, 0.1817), (-1.179, 0.4295, -2.211), (-0.3602, 0.2995, 0.152), (-0.9052, 0.8458, -2.03), (-0.2666, 0.4434, 0.1538), (-0.5716, 1.044, -2.309), (-0.1342, 0.5315, 0.1005), (-0.09348, 0.8816, -1.841), (0.1982, 0.7853, -2.045), (0.4845, 0.6389, -1.936), (0.6405, 0.3369, -2.119), (0.7239, 0.05293, -1.976), (0.6405, -0.2973, -2.119), (0.4845, -0.533, -1.937), (0.1982, -0.7458, -2.045), (-0.09348, -0.7757, -1.841), (-0.4274, -0.7458, -1.942), (-0.6714, -0.533, -1.745), (-0.8697, -0.2973, -1.868), (-0.9108, 0.05293, -1.705), (-0.8697, 0.3369, -1.868), (-0.6714, 0.6389, -1.745), (-0.4274, 0.7853, -1.942), (0.2139, 1.041, -2.453), (0.9102, -0.358, -2.545), (-0.4956, -1.091, -2.303)], [], [(32, 1, 3, 33), (33, 3, 5, 34), (34, 5, 7, 35), (35, 7, 9, 36), (36, 9, 11, 37), (37, 11, 13, 38), (38, 13, 15, 39), (39, 15, 17, 40), (40, 17, 19, 41), (41, 19, 21, 42), (42, 21, 23, 43), (43, 23, 25, 44), (44, 25, 27, 45), (45, 27, 29, 46), (46, 29, 31, 47), (47, 31, 1, 32), (30, 47, 32, 0), (28, 46, 47, 30), (26, 45, 46, 28), (24, 44, 45, 26), (22, 43, 44, 24), (20, 42, 43, 22), (18, 41, 42, 20), (16, 40, 41, 50), (14, 39, 40, 16), (12, 38, 39, 14), (10, 37, 38, 12), (8, 36, 37, 49), (6, 35, 36, 8), (4, 34, 35, 6), (2, 33, 34, 4), (0, 32, 33, 48)])
me_cylinder_009.polygons.foreach_set('use_smooth', [True] * 32)
_uv = me_cylinder_009.uv_layers.new(name='UVMap')
_uv.uv.foreach_set('vector', [0.9983, 0.5992, 0.9892, 0.9529, 0.9231, 0.948, 0.9353, 0.5672, 0.9353, 0.5672, 0.9231, 0.948, 0.8507, 0.9515, 0.8696, 0.5986, 0.8696, 0.5986, 0.8507, 0.9515, 0.7828, 0.9443, 0.808, 0.5666, 0.808, 0.5666, 0.7828, 0.9443, 0.7189, 0.9454, 0.7461, 0.5972, 0.7461, 0.5972, 0.7189, 0.9454, 0.6583, 0.9356, 0.6831, 0.5653, 0.6831, 0.5653, 0.6583, 0.9356, 0.6048, 0.938, 0.6238, 0.5967, 0.6238, 0.5967, 0.6048, 0.938, 0.5538, 0.9328, 0.5612, 0.5649, 0.5612, 0.5649, 0.5538, 0.9328, 0.5045, 0.9388, 0.5022, 0.598, 0.5022, 0.598, 0.5045, 0.9388, 0.4428, 0.9339, 0.4383, 0.5651, 0.4383, 0.5651, 0.4428, 0.9339, 0.3964, 0.9426, 0.3786, 0.5991, 0.3786, 0.5991, 0.3964, 0.9426, 0.3408, 0.94, 0.3167, 0.566, 0.3167, 0.566, 0.3408, 0.94, 0.2806, 0.9467, 0.2535, 0.5995, 0.2535, 0.5995, 0.2806, 0.9467, 0.216, 0.9433, 0.1918, 0.5665, 0.1918, 0.5665, 0.216, 0.9433, 0.1465, 0.9495, 0.1271, 0.5995, 0.1271, 0.5995, 0.1465, 0.9495, 0.07343, 0.9463, 0.06414, 0.5669, 0.06414, 0.5669, 0.07343, 0.9463, 0.004344, 0.952, -0.003087, 0.5997, 0.0625, 0.5, 0.06414, 0.5669, -0.003087, 0.5997, -0.004397, 0.5375, 0.1237, 0.5377, 0.1271, 0.5995, 0.06414, 0.5669, 0.0625, 0.5, 0.1875, 0.5, 0.1918, 0.5665, 0.1271, 0.5995, 0.1237, 0.5377, 0.2487, 0.5382, 0.2535, 0.5995, 0.1918, 0.5665, 0.1875, 0.5, 0.3125, 0.5, 0.3167, 0.566, 0.2535, 0.5995, 0.2487, 0.5382, 0.3754, 0.5385, 0.3786, 0.5991, 0.3167, 0.566, 0.3125, 0.5, 0.4375, 0.5, 0.4383, 0.5651, 0.3786, 0.5991, 0.3754, 0.5385, 0.5018, 0.5379, 0.5022, 0.598, 0.4383, 0.5651, 0.4375, 0.5, 0.5625, 0.5, 0.5612, 0.5649, 0.5022, 0.598, 0.5018, 0.5379, 0.6272, 0.5365, 0.6238, 0.5967, 0.5612, 0.5649, 0.5625, 0.5, 0.6875, 0.5, 0.6831, 0.5653, 0.6238, 0.5967, 0.6272, 0.5365, 0.7509, 0.5358, 0.7461, 0.5972, 0.6831, 0.5653, 0.6875, 0.5, 0.8125, 0.5, 0.808, 0.5666, 0.7461, 0.5972, 0.7509, 0.5358, 0.8729, 0.5363, 0.8696, 0.5986, 0.808, 0.5666, 0.8125, 0.5, 0.9375, 0.5, 0.9353, 0.5672, 0.8696, 0.5986, 0.8729, 0.5363, 0.9999, 0.5368, 0.9983, 0.5992, 0.9353, 0.5672, 0.9375, 0.5])
me_cylinder_009.use_remesh_fix_poles = True
me_cylinder_009.use_remesh_preserve_attributes = False
me_cylinder_009.use_mirror_vertex_groups = False
me_cylinder_009.update()
me_cylinder_010 = bpy.data.meshes.new('Cylinder.010')
me_cylinder_010.from_pydata([(-0.1144, 1.399, -2.363), (0.1559, 1.162, -2.193), (0.5086, 1.009, -2.499), (0.7033, 0.6073, -2.282), (0.8276, 0.2282, -2.551), (0.7033, -0.1769, -2.282), (0.6029, -0.4504, -2.505), (0.1559, -0.7314, -2.193), (-0.2886, -1.052, -2.421), (-0.6182, -0.7314, -2.068), (0.1655, 0.04663, 1.034), (-1.032, -0.5521, -2.25), (-1.166, -0.1769, -1.979), (-1.433, -0.001465, -2.316), (-1.166, 0.6073, -1.979), (-1.032, 1.009, -2.25), (-0.5918, 1.032, -1.871), (-0.04211, -0.06777, -0.04751), (0.0229, 0.3085, -0.1034), (0.09906, 0.2775, -0.07037), (0.1634, 0.2495, -0.1262), (0.1989, 0.1764, -0.08653), (0.2216, 0.1072, -0.1356), (0.1989, 0.03336, -0.08653), (0.1634, -0.03508, -0.1262), (0.09906, -0.06777, -0.07037), (0.0229, -0.09402, -0.1034), (-0.1176, -0.03508, -0.08068), (-0.1419, 0.03336, -0.03135), (-0.1758, 0.1072, -0.07126), (-0.1419, 0.1764, -0.03135), (-0.1176, 0.2496, -0.08068), (-0.04211, 0.2775, -0.04751), (-0.4645, -0.4628, -1.788), (0.07695, 0.8614, -1.876), (0.3236, 0.7542, -2.09), (0.3873, 0.4496, -1.78), (0.5468, 0.2084, -2.126), (0.4598, -0.07493, -1.938), (0.3236, -0.3374, -2.09), (0.07695, -0.4628, -1.876), (-0.2152, -0.5635, -2.003), (-0.754, -0.3374, -1.915), (-0.8474, -0.07493, -1.726), (-0.9772, 0.2084, -1.879), (-0.8474, 0.4736, -1.726), (-0.754, 0.7542, -1.915), (-0.3865, 0.6454, -1.461), (-0.2152, 0.9803, -2.003), (-1.446, 0.3244, -2.387), (-0.3537, 1.35, -2.392), (0.434, -0.7066, -2.518)], [], [(18, 10, 19), (19, 10, 20), (20, 10, 21), (21, 10, 22), (22, 10, 23), (23, 10, 24), (24, 10, 25), (25, 10, 26), (26, 10, 17), (17, 10, 27), (27, 10, 28), (28, 10, 29), (29, 10, 30), (30, 10, 31), (31, 10, 32), (32, 10, 18), (47, 32, 18, 48), (46, 31, 32, 47), (45, 30, 31, 46), (44, 29, 30, 45), (43, 28, 29, 44), (42, 27, 28, 43), (33, 17, 27, 42), (41, 26, 17, 33), (40, 25, 26, 41), (39, 24, 25, 40), (38, 23, 24, 39), (37, 22, 23, 38), (36, 21, 22, 37), (35, 20, 21, 36), (34, 19, 20, 35), (48, 18, 19, 34), (0, 48, 34, 1), (1, 34, 35, 2), (2, 35, 36, 3), (3, 36, 37, 4), (4, 37, 38, 5), (5, 38, 39, 6), (51, 39, 40, 7), (7, 40, 41, 8), (8, 41, 33, 9), (9, 33, 42, 11), (11, 42, 43, 12), (12, 43, 44, 13), (49, 44, 45, 14), (14, 45, 46, 15), (15, 46, 47, 16), (16, 47, 48, 50)])
me_cylinder_010.polygons.foreach_set('use_smooth', [True] * 48)
_uv = me_cylinder_010.uv_layers.new(name='UVMap')
_uv.uv.foreach_set('vector', [0.9478, 0.8392, 0.921, 1.014, 0.9253, 0.8517, 0.8767, 0.8508, 0.8475, 1.012, 0.8568, 0.8384, 0.8112, 0.8364, 0.7785, 1.009, 0.7884, 0.8487, 0.746, 0.8461, 0.7142, 1.005, 0.7264, 0.8338, 0.6866, 0.8298, 0.654, 0.9992, 0.664, 0.8419, 0.6293, 0.8402, 0.6015, 0.9967, 0.6095, 0.8281, 0.5772, 0.8277, 0.5526, 0.9961, 0.5551, 0.8398, 0.5236, 0.8406, 0.5049, 0.9974, 0.5032, 0.8286, 0.4627, 0.8286, 0.4436, 0.9974, 0.4411, 0.8407, 0.412, 0.8436, 0.3995, 1.002, 0.3912, 0.8314, 0.3551, 0.8332, 0.3449, 1.004, 0.334, 0.8455, 0.2945, 0.8468, 0.2853, 1.006, 0.2733, 0.8346, 0.2303, 0.8356, 0.2202, 1.008, 0.209, 0.848, 0.1625, 0.8491, 0.1498, 1.01, 0.1414, 0.8367, 0.09199, 0.8379, 0.07503, 1.012, 0.07021, 0.8504, 0.02436, 0.8511, 0.005622, 1.013, 0.003714, 0.8386, 0.0552, 0.5852, 0.02436, 0.8511, 0.003714, 0.8386, 0.0005731, 0.5523, 0.1199, 0.5521, 0.09199, 0.8379, 0.07021, 0.8504, 0.06228, 0.5851, 0.1834, 0.5847, 0.1625, 0.8491, 0.1414, 0.8367, 0.1275, 0.552, 0.247, 0.5518, 0.2303, 0.8356, 0.209, 0.848, 0.1906, 0.5845, 0.3098, 0.5841, 0.2945, 0.8468, 0.2733, 0.8346, 0.2536, 0.5516, 0.3719, 0.5514, 0.3551, 0.8332, 0.334, 0.8455, 0.3159, 0.5839, 0.4326, 0.5832, 0.412, 0.8436, 0.3912, 0.8314, 0.3775, 0.5511, 0.4942, 0.5507, 0.4627, 0.8286, 0.4411, 0.8407, 0.4371, 0.5828, 0.5545, 0.5826, 0.5236, 0.8406, 0.5032, 0.8286, 0.5005, 0.5507, 0.6176, 0.5506, 0.5772, 0.8277, 0.5551, 0.8398, 0.5594, 0.5825, 0.675, 0.5826, 0.6293, 0.8402, 0.6095, 0.8281, 0.6226, 0.5506, 0.7402, 0.5509, 0.6866, 0.8298, 0.664, 0.8419, 0.6803, 0.5829, 0.7983, 0.5841, 0.746, 0.8461, 0.7264, 0.8338, 0.7464, 0.5515, 0.8652, 0.5519, 0.8112, 0.8364, 0.7884, 0.8487, 0.8048, 0.5845, 0.9249, 0.5852, 0.8767, 0.8508, 0.8568, 0.8384, 0.8722, 0.5522, 0.9919, 0.5523, 0.9478, 0.8392, 0.9253, 0.8517, 0.9324, 0.5853, 1.0, 0.5, 0.9919, 0.5523, 0.9324, 0.5853, 0.9337, 0.5367, 0.9337, 0.5367, 0.9249, 0.5852, 0.8722, 0.5522, 0.875, 0.5, 0.875, 0.5, 0.8652, 0.5519, 0.8048, 0.5845, 0.8078, 0.5363, 0.8078, 0.5363, 0.7983, 0.5841, 0.7464, 0.5515, 0.75, 0.5, 0.75, 0.5, 0.7402, 0.5509, 0.6803, 0.5829, 0.6833, 0.5356, 0.6833, 0.5356, 0.675, 0.5826, 0.6226, 0.5506, 0.625, 0.5, 0.625, 0.5, 0.6176, 0.5506, 0.5594, 0.5825, 0.5601, 0.5355, 0.5601, 0.5355, 0.5545, 0.5826, 0.5005, 0.5507, 0.5, 0.5, 0.5, 0.5, 0.4942, 0.5507, 0.4371, 0.5828, 0.4364, 0.5357, 0.4364, 0.5357, 0.4326, 0.5832, 0.3775, 0.5511, 0.375, 0.5, 0.375, 0.5, 0.3719, 0.5514, 0.3159, 0.5839, 0.3126, 0.5362, 0.3126, 0.5362, 0.3098, 0.5841, 0.2536, 0.5516, 0.25, 0.5, 0.25, 0.5, 0.247, 0.5518, 0.1906, 0.5845, 0.1872, 0.5364, 0.1872, 0.5364, 0.1834, 0.5847, 0.1275, 0.552, 0.125, 0.5, 0.125, 0.5, 0.1199, 0.5521, 0.06228, 0.5851, 0.06083, 0.5366, 0.06083, 0.5366, 0.0552, 0.5852, 0.0005731, 0.5523, 0.0, 0.5])
me_cylinder_010.use_remesh_fix_poles = True
me_cylinder_010.use_remesh_preserve_attributes = False
me_cylinder_010.use_mirror_vertex_groups = False
me_cylinder_010.update()

# ---- objects
ob_cylinder = bpy.data.objects.new('Cylinder', me_cylinder)
ob_cylinder_001 = bpy.data.objects.new('Cylinder.001', me_cylinder_001)
ob_cylinder_002 = bpy.data.objects.new('Cylinder.002', me_cylinder_002)
ob_cylinder_003 = bpy.data.objects.new('Cylinder.003', me_cylinder_003)
ob_cylinder_005 = bpy.data.objects.new('Cylinder.005', me_cylinder_005)
ob_cylinder_006 = bpy.data.objects.new('Cylinder.006', me_cylinder_006)
ob_cylinder_007 = bpy.data.objects.new('Cylinder.007', me_cylinder_007)
ob_cylinder_008 = bpy.data.objects.new('Cylinder.008', me_cylinder_008)
ob_cylinder_009 = bpy.data.objects.new('Cylinder.009', me_cylinder_009)
ob_cylinder_010 = bpy.data.objects.new('Cylinder.010', me_cylinder_010)

# ---- transforms, parenting, visibility, modifiers, constraints
ob_cylinder.location = (0.0, 0.0, 0.0)
ob_cylinder.lineart.crease_threshold = 0.0
ob_cylinder_001.location = (0.04014, 0.1245, 4.749)
ob_cylinder_001.lineart.crease_threshold = 0.0
_m = ob_cylinder_001.modifiers.new('Solidify', 'SOLIDIFY')
_m.thickness = 0.37
ob_cylinder_002.location = (0.2659, -0.01267, 6.369)
ob_cylinder_002.rotation_euler = (4.031e-10, 0.07736, 1.042e-08)
ob_cylinder_002.scale = (0.9133, 0.9133, 0.9133)
ob_cylinder_002.lineart.crease_threshold = 0.0
_m = ob_cylinder_002.modifiers.new('Solidify', 'SOLIDIFY')
_m.thickness = 0.37
ob_cylinder_003.location = (0.1483, -0.01267, 8.113)
ob_cylinder_003.rotation_euler = (4.031e-10, 0.07736, 1.042e-08)
ob_cylinder_003.scale = (0.8932, 0.8932, 0.8932)
ob_cylinder_003.lineart.crease_threshold = 0.0
_m = ob_cylinder_003.modifiers.new('Solidify', 'SOLIDIFY')
_m.thickness = 0.37
ob_cylinder_005.location = (-0.02806, -0.01267, 9.68)
ob_cylinder_005.rotation_euler = (4.031e-10, 0.07736, 1.042e-08)
ob_cylinder_005.scale = (0.8454, 0.8454, 0.8454)
ob_cylinder_005.lineart.crease_threshold = 0.0
_m = ob_cylinder_005.modifiers.new('Solidify', 'SOLIDIFY')
_m.thickness = 0.37
ob_cylinder_006.location = (-0.008466, -0.01267, 11.01)
ob_cylinder_006.rotation_euler = (4.031e-10, 0.07736, 1.042e-08)
ob_cylinder_006.scale = (0.8454, 0.8454, 0.8454)
ob_cylinder_006.lineart.crease_threshold = 0.0
_m = ob_cylinder_006.modifiers.new('Solidify', 'SOLIDIFY')
_m.thickness = 0.37
ob_cylinder_007.location = (-0.008466, -0.01267, 12.17)
ob_cylinder_007.rotation_euler = (4.031e-10, 0.07736, 1.042e-08)
ob_cylinder_007.scale = (0.8454, 0.8454, 0.8454)
ob_cylinder_007.lineart.crease_threshold = 0.0
_m = ob_cylinder_007.modifiers.new('Solidify', 'SOLIDIFY')
_m.thickness = 0.37
ob_cylinder_008.location = (0.1679, -0.01267, 13.21)
ob_cylinder_008.rotation_euler = (4.031e-10, 0.07736, 1.042e-08)
ob_cylinder_008.scale = (0.9267, 0.9267, 0.9267)
ob_cylinder_008.lineart.crease_threshold = 0.0
_m = ob_cylinder_008.modifiers.new('Solidify', 'SOLIDIFY')
_m.thickness = 0.37
ob_cylinder_009.location = (0.4031, -0.01267, 14.13)
ob_cylinder_009.rotation_euler = (4.031e-10, 0.07736, 1.042e-08)
ob_cylinder_009.scale = (0.8454, 0.8454, 0.8454)
ob_cylinder_009.lineart.crease_threshold = 0.0
_m = ob_cylinder_009.modifiers.new('Solidify', 'SOLIDIFY')
_m.thickness = 0.37
ob_cylinder_010.location = (0.5794, -0.01267, 15.05)
ob_cylinder_010.rotation_euler = (4.031e-10, 0.07736, 1.042e-08)
ob_cylinder_010.scale = (0.9555, 0.9555, 0.9555)
ob_cylinder_010.lineart.crease_threshold = 0.0
_m = ob_cylinder_010.modifiers.new('Solidify', 'SOLIDIFY')
_m.thickness = 0.37

# ---- collection membership
col_collection.objects.link(ob_cylinder)
col_collection.objects.link(ob_cylinder_001)
col_collection.objects.link(ob_cylinder_002)
col_collection.objects.link(ob_cylinder_003)
col_collection.objects.link(ob_cylinder_005)
col_collection.objects.link(ob_cylinder_006)
col_collection.objects.link(ob_cylinder_007)
col_collection.objects.link(ob_cylinder_008)
col_collection.objects.link(ob_cylinder_009)
col_collection.objects.link(ob_cylinder_010)

# ---- scene / render settings (as saved in the file)
scene.frame_start = 1; scene.frame_end = 250; scene.frame_set(4)
scene.render.engine = 'BLENDER_EEVEE_NEXT'
scene.cycles.use_denoising = False
scene.cycles.samples = 128
scene.cycles.sampling_pattern = 'TABULATED_SOBOL'
scene.cycles.use_adaptive_sampling = False
scene.cycles.use_light_tree = False
scene.view_settings.view_transform = 'Filmic'
bpy.context.view_layer.update()

# ---- added for rendering (the .blend has no active camera and no usable light): camera, sun
cam_auto = bpy.data.cameras.new('AutoCamera')
cam_auto.lens = 50.0
cam_auto.sensor_width = 36.0
cam_auto.clip_end = 1000.0
ob_auto_camera = bpy.data.objects.new('AutoCamera', cam_auto)
scene.collection.objects.link(ob_auto_camera)
ob_auto_camera.location = (17.3184, -20.6564, 21.935)
ob_auto_camera.rotation_euler = (1.09748, -7.21219e-08, 0.694738)
scene.camera = ob_auto_camera
light_auto_sun = bpy.data.lights.new('AutoSun', 'SUN')
light_auto_sun.energy = 3.0
light_auto_sun.angle = 0.0523599
ob_auto_sun = bpy.data.objects.new('AutoSun', light_auto_sun)
scene.collection.objects.link(ob_auto_sun)
ob_auto_sun.rotation_euler = (0.872665, 0.174533, 0.523599)
bpy.context.view_layer.update()

